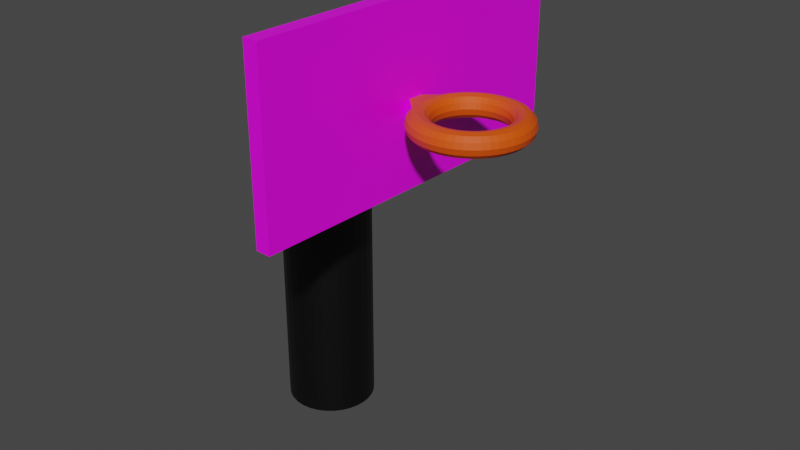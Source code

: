 # Source: baseballPole.blend  (saved by Blender 3.0.42; exported with 4.5.12 LTS)
import bpy
from mathutils import Matrix  # noqa: F401  (used for matrix-valued properties, if any)

bpy.ops.wm.read_factory_settings(use_empty=True)
scene = bpy.context.scene
scene.name = 'Scene'

# ---- collections
col_collection = bpy.data.collections.new('Collection'); scene.collection.children.link(col_collection)

# ---- images (referenced by path relative to the original .blend; pixels are not part of the script)
import os
ASSET_DIR = os.environ.get("B2B_ASSET_DIR", "")  # directory of the original .blend (textures are referenced by path, not embedded)
HERE = os.path.dirname(os.path.abspath(__file__))  # packed textures are extracted next to this script under _unpacked/

def load_image(name, relpath, width, height, colorspace="sRGB"):
    """Load a texture the original file referenced (path relative to the .blend, or extracted next to this script)."""
    p = next((c for c in (os.path.join(HERE, relpath), os.path.join(ASSET_DIR, relpath)) if relpath and os.path.exists(c)), "")
    if p:
        img = bpy.data.images.load(p, check_existing=True)
        img.name = name
    else:  # same state as the original file: an image datablock whose file is absent (Cycles renders it pink)
        img = bpy.data.images.new(name, width, height)
        img.source = "FILE"
        img.filepath = "//" + (relpath or name)
    img.colorspace_settings.name = colorspace
    return img
img_texture = load_image('Texture', 'poleTexture.png', 1024, 1024, 'sRGB')

# ---- materials (node trees are filled in below, after node groups)
mat_polematerial = bpy.data.materials.new('PoleMaterial')
mat_polematerial.use_transparent_shadow = False
mat_material = bpy.data.materials.new('Material')
mat_material.use_transparent_shadow = False
mat_board = bpy.data.materials.new('Board')
mat_board.alpha_threshold = 0.0
mat_board.use_transparent_shadow = False
mat_board.line_color = (0.0, 0.0, 0.0, 1.0)

# ---- material node trees
mat_polematerial.use_nodes = True; mat_polematerial.node_tree.nodes.clear()
_N = mat_polematerial.node_tree.nodes; _L = mat_polematerial.node_tree.links
n0 = _N.new('ShaderNodeBsdfPrincipled'); n0.name = 'Principled BSDF'; n0.location = (10, 300)
n0.distribution = 'GGX'
n0.subsurface_method = 'RANDOM_WALK_SKIN'
n0.inputs[3].default_value = 1.45
n0.inputs[27].default_value = (0.0, 0.0, 0.0, 1.0)
n0.inputs[28].default_value = 1.0
n1 = _N.new('ShaderNodeOutputMaterial'); n1.name = 'Material Output'; n1.location = (300, 300)
n2 = _N.new('ShaderNodeAttribute'); n2.name = 'Attribute'; n2.location = (-280, 275)
_L.new(n0.outputs[0], n1.inputs[0])
_L.new(n2.outputs[0], n0.inputs[0])
n1.is_active_output = True
mat_material.use_nodes = True; mat_material.node_tree.nodes.clear()
_N = mat_material.node_tree.nodes; _L = mat_material.node_tree.links
n0 = _N.new('ShaderNodeBsdfPrincipled'); n0.name = 'Principled BSDF'; n0.location = (10, 300)
n0.distribution = 'GGX'
n0.subsurface_method = 'RANDOM_WALK_SKIN'
n0.inputs[0].default_value = (0.8, 0.08314, 0.0, 1.0)
n0.inputs[3].default_value = 1.45
n0.inputs[27].default_value = (0.0, 0.0, 0.0, 1.0)
n0.inputs[28].default_value = 1.0
n1 = _N.new('ShaderNodeOutputMaterial'); n1.name = 'Material Output'; n1.location = (300, 300)
_L.new(n0.outputs[0], n1.inputs[0])
n1.is_active_output = True
mat_board.use_nodes = True; mat_board.node_tree.nodes.clear()
_N = mat_board.node_tree.nodes; _L = mat_board.node_tree.links
n0 = _N.new('ShaderNodeOutputMaterial'); n0.name = 'Material Output'; n0.location = (300, 300)
n1 = _N.new('ShaderNodeBsdfPrincipled'); n1.name = 'Principled BSDF'; n1.location = (10, 300)
n1.distribution = 'GGX'
n1.subsurface_method = 'RANDOM_WALK_SKIN'
n1.inputs[2].default_value = 0.4
n1.inputs[3].default_value = 1.45
n1.inputs[27].default_value = (0.0, 0.0, 0.0, 1.0)
n1.inputs[28].default_value = 1.0
n2 = _N.new('ShaderNodeTexImage'); n2.name = 'Image Texture'; n2.location = (-280, 275)
n2.image = img_texture
_L.new(n1.outputs[0], n0.inputs[0])
_L.new(n2.outputs[0], n1.inputs[0])
n0.is_active_output = True

# ---- world
world_world = bpy.data.worlds.new('World'); scene.world = world_world
world_world.use_nodes = True; world_world.node_tree.nodes.clear()
_N = world_world.node_tree.nodes; _L = world_world.node_tree.links
n0 = _N.new('ShaderNodeOutputWorld'); n0.name = 'World Output'; n0.location = (300, 300)
n1 = _N.new('ShaderNodeBackground'); n1.name = 'Background'; n1.location = (10, 300)
n1.inputs[0].default_value = (0.05088, 0.05088, 0.05088, 1.0)
_L.new(n1.outputs[0], n0.inputs[0])
n0.is_active_output = True
world_world.color = (0.05088, 0.05088, 0.05088)
world_world.use_sun_shadow = False
world_world.sun_shadow_jitter_overblur = 0.0

# ---- meshes
me_cylinder = bpy.data.meshes.new('Cylinder')
me_cylinder.from_pydata([(0.0, 1.0, -1.0), (0.0, 1.0, 7.021), (0.1951, 0.9808, -1.0), (0.1951, 0.9808, 7.021), (0.3827, 0.9239, -1.0), (0.3827, 0.9239, 7.021), (0.5556, 0.8315, -1.0), (0.5556, 0.8315, 7.021), (0.7071, 0.7071, -1.0), (0.7071, 0.7071, 7.021), (0.8315, 0.5556, -1.0), (0.8315, 0.5556, 7.021), (0.9239, 0.3827, -1.0), (0.9682, 0.3545, 7.021), (0.9808, 0.1951, -1.0), (1.0, -4.371e-08, -1.0), (0.9808, -0.1951, -1.0), (0.9523, -0.3783, 7.021), (0.9239, -0.3827, -1.0), (0.8315, -0.5556, -1.0), (0.8315, -0.5556, 7.021), (0.7071, -0.7071, -1.0), (0.7071, -0.7071, 7.021), (0.5556, -0.8315, -1.0), (0.5556, -0.8315, 7.021), (0.3827, -0.9239, -1.0), (0.3827, -0.9239, 7.021), (0.1951, -0.9808, -1.0), (0.1951, -0.9808, 7.021), (-8.742e-08, -1.0, -1.0), (-8.742e-08, -1.0, 7.021), (-0.1951, -0.9808, -1.0), (-0.1951, -0.9808, 7.021), (-0.3827, -0.9239, -1.0), (-0.3827, -0.9239, 7.021), (-0.5556, -0.8315, -1.0), (-0.5556, -0.8315, 7.021), (-0.7071, -0.7071, -1.0), (-0.7071, -0.7071, 7.021), (-0.8315, -0.5556, -1.0), (-0.8315, -0.5556, 7.021), (-0.9239, -0.3827, -1.0), (-0.9239, -0.3827, 7.021), (-0.9808, -0.1951, -1.0), (-0.9808, -0.1951, 7.021), (-1.0, 1.192e-08, -1.0), (-1.0, 1.192e-08, 7.021), (-0.9808, 0.1951, -1.0), (-0.9808, 0.1951, 7.021), (-0.9239, 0.3827, -1.0), (-0.9239, 0.3827, 7.021), (-0.8315, 0.5556, -1.0), (-0.8315, 0.5556, 7.021), (-0.7071, 0.7071, -1.0), (-0.7071, 0.7071, 7.021), (-0.5556, 0.8315, -1.0), (-0.5556, 0.8315, 7.021), (-0.3827, 0.9239, -1.0), (-0.3827, 0.9239, 7.021), (-0.1951, 0.9808, -1.0), (-0.1951, 0.9808, 7.021), (0.0, 1.0, 6.248), (0.1951, 0.9808, 6.248), (0.3827, 0.9239, 6.248), (0.5556, 0.8315, 6.248), (0.7071, 0.7071, 6.248), (0.8315, 0.5556, 6.248), (0.9239, 0.3827, 6.248), (0.9808, 0.1951, 6.248), (1.0, -4.371e-08, 6.248), (0.9808, -0.1951, 6.248), (0.9239, -0.3827, 6.248), (0.8315, -0.5556, 6.248), (0.7071, -0.7071, 6.248), (0.5556, -0.8315, 6.248), (0.3827, -0.9239, 6.248), (0.1951, -0.9808, 6.248), (-8.742e-08, -1.0, 6.248), (-0.1951, -0.9808, 6.248), (-0.3827, -0.9239, 6.248), (-0.5556, -0.8315, 6.248), (-0.7071, -0.7071, 6.248), (-0.8315, -0.5556, 6.248), (-0.9239, -0.3827, 6.248), (-0.9808, -0.1951, 6.248), (-1.0, 1.192e-08, 6.248), (-0.9808, 0.1951, 6.248), (-0.9239, 0.3827, 6.248), (-0.8315, 0.5556, 6.248), (-0.7071, 0.7071, 6.248), (-0.5556, 0.8315, 6.248), (-0.3827, 0.9239, 6.248), (-0.1951, 0.9808, 6.248), (2.21, 0.1926, 7.021), (2.195, -0.2889, 7.021), (2.21, 0.1926, 6.248), (2.195, -0.2889, 6.248)], [], [(61, 1, 3, 62), (62, 3, 5, 63), (63, 5, 7, 64), (64, 7, 9, 65), (65, 9, 11, 66), (66, 11, 13, 67), (17, 71, 96, 94), (71, 70, 96), (67, 13, 93, 95), (68, 67, 95), (71, 17, 20, 72), (72, 20, 22, 73), (73, 22, 24, 74), (74, 24, 26, 75), (75, 26, 28, 76), (76, 28, 30, 77), (77, 30, 32, 78), (78, 32, 34, 79), (79, 34, 36, 80), (80, 36, 38, 81), (81, 38, 40, 82), (82, 40, 42, 83), (83, 42, 44, 84), (84, 44, 46, 85), (85, 46, 48, 86), (86, 48, 50, 87), (87, 50, 52, 88), (88, 52, 54, 89), (89, 54, 56, 90), (90, 56, 58, 91), (91, 58, 60, 92), (92, 60, 1, 61), (0, 2, 4, 6, 8, 10, 12, 14, 15, 16, 18, 19, 21, 23, 25, 27, 29, 31, 33, 35, 37, 39, 41, 43, 45, 47, 49, 51, 53, 55, 57, 59), (59, 92, 61, 0), (57, 91, 92, 59), (55, 90, 91, 57), (53, 89, 90, 55), (51, 88, 89, 53), (49, 87, 88, 51), (47, 86, 87, 49), (45, 85, 86, 47), (43, 84, 85, 45), (41, 83, 84, 43), (39, 82, 83, 41), (37, 81, 82, 39), (35, 80, 81, 37), (33, 79, 80, 35), (31, 78, 79, 33), (29, 77, 78, 31), (27, 76, 77, 29), (25, 75, 76, 27), (23, 74, 75, 25), (21, 73, 74, 23), (19, 72, 73, 21), (18, 71, 72, 19), (16, 70, 71, 18), (15, 69, 70, 16), (14, 68, 69, 15), (12, 67, 68, 14), (10, 66, 67, 12), (8, 65, 66, 10), (6, 64, 65, 8), (4, 63, 64, 6), (2, 62, 63, 4), (0, 61, 62, 2), (70, 69, 95, 96), (3, 1, 60, 58, 56, 54, 52, 50, 48, 46, 44, 42, 40, 38, 36, 34, 32, 30, 28, 26, 24, 22, 20, 17, 13, 11, 9, 7, 5), (13, 17, 94, 93), (69, 68, 95)])
_uv = me_cylinder.uv_layers.new(name='UVMap')
_uv.uv.foreach_set('vector', [0.8043, 0.5081, 0.8043, 0.5623, 0.7906, 0.5623, 0.7906, 0.5081, 0.7906, 0.5081, 0.7906, 0.5623, 0.7774, 0.5623, 0.7774, 0.5081, 0.7774, 0.5081, 0.7774, 0.5623, 0.7652, 0.5623, 0.7652, 0.5081, 0.7652, 0.5081, 0.7652, 0.5623, 0.7546, 0.5623, 0.7546, 0.5081, 0.6554, 0.5082, 0.6554, 0.5624, 0.6449, 0.5624, 0.6449, 0.5082, 0.6449, 0.5082, 0.6449, 0.5624, 0.631, 0.5623, 0.6329, 0.5082, 0.2239, 0.5607, 0.2781, 0.5588, 0.2781, 0.6478, 0.2239, 0.6478, 0.2239, 0.6489, 0.2107, 0.645, 0.2173, 0.5599, 0.4653, 0.5583, 0.5195, 0.5614, 0.5195, 0.6486, 0.4653, 0.6486, 0.1834, 0.645, 0.1702, 0.6489, 0.1835, 0.5588, 0.5793, 0.5081, 0.5796, 0.5623, 0.567, 0.5624, 0.567, 0.5082, 0.567, 0.5082, 0.567, 0.5624, 0.5563, 0.5624, 0.5563, 0.5082, 0.7546, 0.5081, 0.7546, 0.5623, 0.744, 0.5623, 0.744, 0.5081, 0.744, 0.5081, 0.744, 0.5623, 0.7318, 0.5623, 0.7318, 0.5081, 0.7318, 0.5081, 0.7318, 0.5623, 0.7187, 0.5623, 0.7187, 0.5081, 0.7187, 0.5081, 0.7187, 0.5623, 0.705, 0.5623, 0.705, 0.5081, 0.705, 0.5081, 0.705, 0.5623, 0.6913, 0.5623, 0.6913, 0.5081, 0.6913, 0.5081, 0.6913, 0.5623, 0.6782, 0.5623, 0.6782, 0.5081, 0.6782, 0.5081, 0.6782, 0.5623, 0.6661, 0.5623, 0.6661, 0.5081, 0.6661, 0.5081, 0.6661, 0.5623, 0.6554, 0.5623, 0.6554, 0.5081, 0.9529, 0.5081, 0.9529, 0.5623, 0.9422, 0.5623, 0.9422, 0.5081, 0.9422, 0.5081, 0.9422, 0.5623, 0.93, 0.5623, 0.93, 0.5081, 0.93, 0.5081, 0.93, 0.5623, 0.9168, 0.5623, 0.9168, 0.5081, 0.9168, 0.5081, 0.9168, 0.5623, 0.9031, 0.5623, 0.9031, 0.5081, 0.9031, 0.5081, 0.9031, 0.5623, 0.8894, 0.5623, 0.8894, 0.5081, 0.8894, 0.5081, 0.8894, 0.5623, 0.8763, 0.5623, 0.8763, 0.5081, 0.8763, 0.5081, 0.8763, 0.5623, 0.8643, 0.5623, 0.8643, 0.5081, 0.8643, 0.5081, 0.8643, 0.5623, 0.8537, 0.5623, 0.8537, 0.5081, 0.8537, 0.5081, 0.8537, 0.5623, 0.8431, 0.5623, 0.8431, 0.5081, 0.8431, 0.5081, 0.8431, 0.5623, 0.8311, 0.5623, 0.8311, 0.5081, 0.8311, 0.5081, 0.8311, 0.5623, 0.8179, 0.5623, 0.8179, 0.5081, 0.8179, 0.5081, 0.8179, 0.5623, 0.8043, 0.5623, 0.8043, 0.5081, 0.7894, 0.5624, 0.8031, 0.5624, 0.8166, 0.5651, 0.8293, 0.5704, 0.8407, 0.578, 0.8505, 0.5877, 0.8581, 0.5991, 0.8633, 0.6118, 0.866, 0.6253, 0.866, 0.6391, 0.8633, 0.6525, 0.8581, 0.6652, 0.8505, 0.6767, 0.8407, 0.6864, 0.8293, 0.694, 0.8166, 0.6993, 0.8031, 0.702, 0.7894, 0.702, 0.7759, 0.6993, 0.7632, 0.694, 0.7518, 0.6864, 0.7421, 0.6767, 0.7344, 0.6652, 0.7292, 0.6525, 0.7265, 0.6391, 0.7265, 0.6253, 0.7292, 0.6118, 0.7344, 0.5991, 0.7421, 0.5877, 0.7518, 0.578, 0.7632, 0.5704, 0.7759, 0.5651, 0.8179, 4.768e-07, 0.8179, 0.5081, 0.8043, 0.5081, 0.8043, 0.0, 0.8311, 1.788e-06, 0.8311, 0.5081, 0.8179, 0.5081, 0.8179, 4.768e-07, 0.8431, 3.815e-06, 0.8431, 0.5081, 0.8311, 0.5081, 0.8311, 1.788e-06, 0.8537, 6.557e-06, 0.8537, 0.5081, 0.8431, 0.5081, 0.8431, 3.815e-06, 0.8643, 0.0, 0.8643, 0.5081, 0.8537, 0.5081, 0.8537, 0.0, 0.8763, 0.0, 0.8763, 0.5081, 0.8643, 0.5081, 0.8643, 0.0, 0.8894, 0.0, 0.8894, 0.5081, 0.8763, 0.5081, 0.8763, 0.0, 0.9031, 0.0, 0.9031, 0.5081, 0.8894, 0.5081, 0.8894, 0.0, 0.9168, 0.0, 0.9168, 0.5081, 0.9031, 0.5081, 0.9031, 0.0, 0.93, 0.0, 0.93, 0.5081, 0.9168, 0.5081, 0.9168, 0.0, 0.9422, 0.0, 0.9422, 0.5081, 0.93, 0.5081, 0.93, 0.0, 0.9529, 0.0, 0.9529, 0.5081, 0.9422, 0.5081, 0.9422, 0.0, 0.6661, 3.576e-07, 0.6661, 0.5081, 0.6554, 0.5081, 0.6554, 7.153e-07, 0.6782, 1.192e-07, 0.6782, 0.5081, 0.6661, 0.5081, 0.6661, 3.576e-07, 0.6913, 0.0, 0.6913, 0.5081, 0.6782, 0.5081, 0.6782, 1.192e-07, 0.705, 0.0, 0.705, 0.5081, 0.6913, 0.5081, 0.6913, 0.0, 0.7187, 0.0, 0.7187, 0.5081, 0.705, 0.5081, 0.705, 0.0, 0.7318, 1.192e-07, 0.7318, 0.5081, 0.7187, 0.5081, 0.7187, 0.0, 0.744, 3.576e-07, 0.744, 0.5081, 0.7318, 0.5081, 0.7318, 1.192e-07, 0.7546, 7.153e-07, 0.7546, 0.5081, 0.744, 0.5081, 0.744, 3.576e-07, 0.567, 5.257e-05, 0.567, 0.5082, 0.5563, 0.5082, 0.5563, 9.263e-05, 0.5793, 2.313e-05, 0.5793, 0.5081, 0.567, 0.5082, 0.567, 5.257e-05, 0.5925, 5.364e-06, 0.5925, 0.5081, 0.5793, 0.5081, 0.5793, 2.313e-05, 0.6062, 0.0, 0.6062, 0.5081, 0.5925, 0.5081, 0.5925, 5.364e-06, 0.6198, 7.272e-06, 0.6198, 0.5081, 0.6062, 0.5081, 0.6062, 0.0, 0.6329, 2.682e-05, 0.6329, 0.5082, 0.6198, 0.5081, 0.6198, 7.272e-06, 0.6449, 5.805e-05, 0.6449, 0.5082, 0.6329, 0.5082, 0.6329, 2.682e-05, 0.6554, 9.966e-05, 0.6554, 0.5082, 0.6449, 0.5082, 0.6449, 5.805e-05, 0.7652, 3.695e-06, 0.7652, 0.5081, 0.7546, 0.5081, 0.7546, 6.318e-06, 0.7774, 1.669e-06, 0.7774, 0.5081, 0.7652, 0.5081, 0.7652, 3.695e-06, 0.7906, 3.576e-07, 0.7906, 0.5081, 0.7774, 0.5081, 0.7774, 1.669e-06, 0.8043, 0.0, 0.8043, 0.5081, 0.7906, 0.5081, 0.7906, 3.576e-07, 0.2107, 0.645, 0.197, 0.6436, 0.1835, 0.5588, 0.2173, 0.5599, 0.2878, 0.664, 0.282, 0.6515, 0.2787, 0.6382, 0.2781, 0.6244, 0.2802, 0.6108, 0.285, 0.5979, 0.2921, 0.5862, 0.3014, 0.5761, 0.3125, 0.568, 0.325, 0.5622, 0.3383, 0.5589, 0.352, 0.5583, 0.3656, 0.5604, 0.3785, 0.5651, 0.3903, 0.5723, 0.4004, 0.5816, 0.4085, 0.5927, 0.4143, 0.6051, 0.4176, 0.6185, 0.4181, 0.6322, 0.416, 0.6458, 0.4113, 0.6587, 0.4042, 0.6705, 0.3953, 0.6826, 0.3471, 0.7006, 0.3307, 0.6962, 0.3178, 0.6915, 0.306, 0.6844, 0.2959, 0.6751, 0.3471, 0.7006, 0.3953, 0.6826, 0.4181, 0.7668, 0.3867, 0.779, 0.197, 0.6436, 0.1834, 0.645, 0.1835, 0.5588])
me_cylinder.materials.append(mat_polematerial)
me_cylinder.use_remesh_fix_poles = True
me_cylinder.use_remesh_preserve_attributes = False
me_cylinder.update()
me_cylinder_001 = bpy.data.meshes.new('Cylinder.001')
me_cylinder_001.from_pydata([(2.542, -0.2437, 6.964), (2.561, 0.096, 6.964), (2.512, 0.1057, 6.623), (2.492, -0.247, 6.623), (5.197, -0.1497, 6.779), (5.164, -0.1497, 6.904), (5.072, -0.1497, 6.996), (4.947, -0.1497, 7.029), (4.822, -0.1497, 6.996), (4.731, -0.1497, 6.904), (4.697, -0.1497, 6.779), (4.731, -0.1497, 6.654), (4.822, -0.1497, 6.563), (4.947, -0.1497, 6.529), (5.072, -0.1497, 6.563), (5.164, -0.1497, 6.654), (5.186, 0.01347, 6.779), (5.153, 0.009094, 6.904), (5.062, -0.00285, 6.996), (4.938, -0.01917, 7.029), (4.815, -0.03548, 6.996), (4.724, -0.04743, 6.904), (4.691, -0.0518, 6.779), (4.724, -0.04743, 6.654), (4.815, -0.03548, 6.563), (4.938, -0.01917, 6.529), (5.062, -0.00285, 6.563), (5.153, 0.009094, 6.654), (5.154, 0.1738, 6.779), (5.122, 0.1652, 6.904), (5.034, 0.1415, 6.996), (4.913, 0.1091, 7.029), (4.792, 0.07677, 6.996), (4.704, 0.05309, 6.904), (4.671, 0.04442, 6.779), (4.704, 0.05309, 6.654), (4.792, 0.07677, 6.563), (4.913, 0.1091, 6.529), (5.034, 0.1415, 6.563), (5.122, 0.1652, 6.654), (5.102, 0.3287, 6.779), (5.071, 0.3158, 6.904), (4.986, 0.2808, 6.996), (4.871, 0.233, 7.029), (4.755, 0.1852, 6.996), (4.671, 0.1501, 6.904), (4.64, 0.1373, 6.779), (4.671, 0.1501, 6.654), (4.755, 0.1852, 6.563), (4.871, 0.233, 6.529), (4.986, 0.2808, 6.563), (5.071, 0.3158, 6.654), (5.03, 0.4753, 6.779), (5.001, 0.4586, 6.904), (4.921, 0.4128, 6.996), (4.813, 0.3503, 7.029), (4.705, 0.2878, 6.996), (4.626, 0.2421, 6.904), (4.597, 0.2253, 6.779), (4.626, 0.2421, 6.654), (4.705, 0.2878, 6.563), (4.813, 0.3503, 6.529), (4.921, 0.4128, 6.563), (5.001, 0.4586, 6.654), (4.939, 0.6113, 6.779), (4.912, 0.5909, 6.904), (4.84, 0.5352, 6.996), (4.74, 0.4591, 7.029), (4.641, 0.383, 6.996), (4.569, 0.3273, 6.904), (4.542, 0.3069, 6.779), (4.569, 0.3273, 6.654), (4.641, 0.383, 6.563), (4.74, 0.4591, 6.529), (4.84, 0.5352, 6.563), (4.912, 0.5909, 6.654), (4.831, 0.7342, 6.779), (4.807, 0.7105, 6.904), (4.743, 0.6458, 6.996), (4.654, 0.5574, 7.029), (4.566, 0.469, 6.996), (4.501, 0.4043, 6.904), (4.477, 0.3806, 6.779), (4.501, 0.4043, 6.654), (4.566, 0.469, 6.563), (4.654, 0.5574, 6.529), (4.743, 0.6458, 6.563), (4.807, 0.7105, 6.654), (4.708, 0.842, 6.779), (4.688, 0.8154, 6.904), (4.632, 0.7428, 6.996), (4.556, 0.6437, 7.029), (4.48, 0.5445, 6.996), (4.424, 0.4719, 6.904), (4.404, 0.4453, 6.779), (4.424, 0.4719, 6.654), (4.48, 0.5445, 6.563), (4.556, 0.6437, 6.529), (4.632, 0.7428, 6.563), (4.688, 0.8154, 6.654), (4.572, 0.9328, 6.779), (4.555, 0.9038, 6.904), (4.51, 0.8246, 6.996), (4.447, 0.7163, 7.029), (4.385, 0.6081, 6.996), (4.339, 0.5288, 6.904), (4.322, 0.4998, 6.779), (4.339, 0.5288, 6.654), (4.385, 0.6081, 6.563), (4.447, 0.7163, 6.529), (4.51, 0.8246, 6.563), (4.555, 0.9038, 6.654), (4.425, 1.005, 6.779), (4.413, 0.9742, 6.904), (4.378, 0.8897, 6.996), (4.33, 0.7742, 7.029), (4.282, 0.6587, 6.996), (4.247, 0.5742, 6.904), (4.234, 0.5432, 6.779), (4.247, 0.5742, 6.654), (4.282, 0.6587, 6.563), (4.33, 0.7742, 6.529), (4.378, 0.8897, 6.563), (4.413, 0.9742, 6.654), (4.271, 1.058, 6.779), (4.262, 1.025, 6.904), (4.238, 0.937, 6.996), (4.206, 0.8162, 7.029), (4.174, 0.6955, 6.996), (4.15, 0.6071, 6.904), (4.141, 0.5748, 6.779), (4.15, 0.6071, 6.654), (4.174, 0.6955, 6.563), (4.206, 0.8162, 6.529), (4.238, 0.937, 6.563), (4.262, 1.025, 6.654), (4.11, 1.09, 6.779), (4.106, 1.056, 6.904), (4.094, 0.9657, 6.996), (4.078, 0.8418, 7.029), (4.061, 0.7178, 6.996), (4.049, 0.6271, 6.904), (4.045, 0.5939, 6.779), (4.049, 0.6271, 6.654), (4.061, 0.7178, 6.563), (4.078, 0.8418, 6.529), (4.094, 0.9657, 6.563), (4.106, 1.056, 6.654), (3.947, 1.1, 6.779), (3.947, 1.067, 6.904), (3.947, 0.9753, 6.996), (3.947, 0.8503, 7.029), (3.947, 0.7253, 6.996), (3.947, 0.6338, 6.904), (3.947, 0.6003, 6.779), (3.947, 0.6338, 6.654), (3.947, 0.7253, 6.563), (3.947, 0.8503, 6.529), (3.947, 0.9753, 6.563), (3.947, 1.067, 6.654), (3.784, 1.09, 6.779), (3.788, 1.056, 6.904), (3.8, 0.9657, 6.996), (3.817, 0.8418, 7.029), (3.833, 0.7178, 6.996), (3.845, 0.6271, 6.904), (3.849, 0.5939, 6.779), (3.845, 0.6271, 6.654), (3.833, 0.7178, 6.563), (3.817, 0.8418, 6.529), (3.8, 0.9657, 6.563), (3.788, 1.056, 6.654), (3.624, 1.058, 6.779), (3.632, 1.025, 6.904), (3.656, 0.937, 6.996), (3.688, 0.8162, 7.029), (3.721, 0.6955, 6.996), (3.744, 0.6071, 6.904), (3.753, 0.5748, 6.779), (3.744, 0.6071, 6.654), (3.721, 0.6955, 6.563), (3.688, 0.8162, 6.529), (3.656, 0.937, 6.563), (3.632, 1.025, 6.654), (3.469, 1.005, 6.779), (3.482, 0.9742, 6.904), (3.517, 0.8897, 6.996), (3.564, 0.7742, 7.029), (3.612, 0.6587, 6.996), (3.647, 0.5742, 6.904), (3.66, 0.5432, 6.779), (3.647, 0.5742, 6.654), (3.612, 0.6587, 6.563), (3.564, 0.7742, 6.529), (3.517, 0.8897, 6.563), (3.482, 0.9742, 6.654), (3.322, 0.9328, 6.779), (3.339, 0.9038, 6.904), (3.385, 0.8246, 6.996), (3.447, 0.7163, 7.029), (3.51, 0.6081, 6.996), (3.555, 0.5288, 6.904), (3.572, 0.4998, 6.779), (3.555, 0.5288, 6.654), (3.51, 0.6081, 6.563), (3.447, 0.7163, 6.529), (3.385, 0.8246, 6.563), (3.339, 0.9038, 6.654), (3.186, 0.842, 6.779), (3.206, 0.8154, 6.904), (3.262, 0.7428, 6.996), (3.338, 0.6437, 7.029), (3.414, 0.5445, 6.996), (3.47, 0.4719, 6.904), (3.49, 0.4453, 6.779), (3.47, 0.4719, 6.654), (3.414, 0.5445, 6.563), (3.338, 0.6437, 6.529), (3.262, 0.7428, 6.563), (3.206, 0.8154, 6.654), (3.063, 0.7342, 6.779), (3.087, 0.7105, 6.904), (3.152, 0.6458, 6.996), (3.24, 0.5574, 7.029), (3.328, 0.469, 6.996), (3.393, 0.4043, 6.904), (3.417, 0.3806, 6.779), (3.393, 0.4043, 6.654), (3.328, 0.469, 6.563), (3.24, 0.5574, 6.529), (3.152, 0.6458, 6.563), (3.087, 0.7105, 6.654), (2.955, 0.6113, 6.779), (2.982, 0.5909, 6.904), (3.055, 0.5352, 6.996), (3.154, 0.4591, 7.029), (3.253, 0.383, 6.996), (3.325, 0.3273, 6.904), (3.352, 0.3069, 6.779), (3.325, 0.3273, 6.654), (3.253, 0.383, 6.563), (3.154, 0.4591, 6.529), (3.055, 0.5352, 6.563), (2.982, 0.5909, 6.654), (2.865, 0.4753, 6.779), (2.894, 0.4586, 6.904), (2.973, 0.4128, 6.996), (3.081, 0.3503, 7.029), (3.189, 0.2878, 6.996), (3.269, 0.2421, 6.904), (3.298, 0.2253, 6.779), (3.269, 0.2421, 6.654), (3.189, 0.2878, 6.563), (3.081, 0.3503, 6.529), (2.973, 0.4128, 6.563), (2.894, 0.4586, 6.654), (2.792, 0.3287, 6.779), (2.823, 0.3158, 6.904), (2.908, 0.2808, 6.996), (3.023, 0.233, 7.029), (3.139, 0.1852, 6.996), (3.223, 0.1501, 6.904), (3.254, 0.1373, 6.779), (3.223, 0.1501, 6.654), (3.139, 0.1852, 6.563), (3.023, 0.233, 6.529), (2.908, 0.2808, 6.563), (2.823, 0.3158, 6.654), (2.981, 0.1091, 7.029), (3.102, 0.07677, 6.996), (3.19, 0.05309, 6.904), (3.223, 0.04442, 6.779), (3.19, 0.05309, 6.654), (3.102, 0.07677, 6.563), (2.981, 0.1091, 6.529), (2.86, 0.1415, 6.563), (2.956, -0.01917, 7.029), (3.08, -0.03548, 6.996), (3.17, -0.04743, 6.904), (3.203, -0.0518, 6.779), (3.17, -0.04743, 6.654), (3.08, -0.03548, 6.563), (2.956, -0.01917, 6.529), (2.832, -0.00285, 6.563), (2.947, -0.1497, 7.029), (3.072, -0.1497, 6.996), (3.164, -0.1497, 6.904), (3.197, -0.1497, 6.779), (3.164, -0.1497, 6.654), (3.072, -0.1497, 6.563), (2.947, -0.1497, 6.529), (2.822, -0.1497, 6.563), (2.956, -0.2802, 7.029), (3.08, -0.2639, 6.996), (3.17, -0.252, 6.904), (3.203, -0.2476, 6.779), (3.17, -0.252, 6.654), (3.08, -0.2639, 6.563), (2.956, -0.2802, 6.529), (2.832, -0.2965, 6.563), (2.74, -0.4732, 6.779), (2.772, -0.4645, 6.904), (2.86, -0.4409, 6.996), (2.981, -0.4085, 7.029), (3.102, -0.3762, 6.996), (3.19, -0.3525, 6.904), (3.223, -0.3438, 6.779), (3.19, -0.3525, 6.654), (3.102, -0.3762, 6.563), (2.981, -0.4085, 6.529), (2.86, -0.4409, 6.563), (2.772, -0.4645, 6.654), (2.792, -0.628, 6.779), (2.823, -0.6152, 6.904), (2.908, -0.5802, 6.996), (3.023, -0.5324, 7.029), (3.139, -0.4845, 6.996), (3.223, -0.4495, 6.904), (3.254, -0.4367, 6.779), (3.223, -0.4495, 6.654), (3.139, -0.4845, 6.563), (3.023, -0.5324, 6.529), (2.908, -0.5802, 6.563), (2.823, -0.6152, 6.654), (2.865, -0.7747, 6.779), (2.894, -0.7579, 6.904), (2.973, -0.7122, 6.996), (3.081, -0.6497, 7.029), (3.189, -0.5872, 6.996), (3.269, -0.5414, 6.904), (3.298, -0.5247, 6.779), (3.269, -0.5414, 6.654), (3.189, -0.5872, 6.563), (3.081, -0.6497, 6.529), (2.973, -0.7122, 6.563), (2.894, -0.7579, 6.654), (2.955, -0.9106, 6.779), (2.982, -0.8903, 6.904), (3.055, -0.8345, 6.996), (3.154, -0.7585, 7.029), (3.253, -0.6824, 6.996), (3.325, -0.6267, 6.904), (3.352, -0.6063, 6.779), (3.325, -0.6267, 6.654), (3.253, -0.6824, 6.563), (3.154, -0.7585, 6.529), (3.055, -0.8345, 6.563), (2.982, -0.8903, 6.654), (3.063, -1.034, 6.779), (3.087, -1.01, 6.904), (3.152, -0.9452, 6.996), (3.24, -0.8568, 7.029), (3.328, -0.7684, 6.996), (3.393, -0.7037, 6.904), (3.417, -0.68, 6.779), (3.393, -0.7037, 6.654), (3.328, -0.7684, 6.563), (3.24, -0.8568, 6.529), (3.152, -0.9452, 6.563), (3.087, -1.01, 6.654), (3.186, -1.141, 6.779), (3.206, -1.115, 6.904), (3.262, -1.042, 6.996), (3.338, -0.943, 7.029), (3.414, -0.8439, 6.996), (3.47, -0.7713, 6.904), (3.49, -0.7447, 6.779), (3.47, -0.7713, 6.654), (3.414, -0.8439, 6.563), (3.338, -0.943, 6.529), (3.262, -1.042, 6.563), (3.206, -1.115, 6.654), (3.322, -1.232, 6.779), (3.339, -1.203, 6.904), (3.385, -1.124, 6.996), (3.447, -1.016, 7.029), (3.51, -0.9075, 6.996), (3.555, -0.8282, 6.904), (3.572, -0.7992, 6.779), (3.555, -0.8282, 6.654), (3.51, -0.9075, 6.563), (3.447, -1.016, 6.529), (3.385, -1.124, 6.563), (3.339, -1.203, 6.654), (3.469, -1.305, 6.779), (3.482, -1.274, 6.904), (3.517, -1.189, 6.996), (3.564, -1.074, 7.029), (3.612, -0.9581, 6.996), (3.647, -0.8735, 6.904), (3.66, -0.8426, 6.779), (3.647, -0.8735, 6.654), (3.612, -0.9581, 6.563), (3.564, -1.074, 6.529), (3.517, -1.189, 6.563), (3.482, -1.274, 6.654), (3.624, -1.357, 6.779), (3.632, -1.325, 6.904), (3.656, -1.236, 6.996), (3.688, -1.116, 7.029), (3.721, -0.9949, 6.996), (3.744, -0.9065, 6.904), (3.753, -0.8741, 6.779), (3.744, -0.9065, 6.654), (3.721, -0.9949, 6.563), (3.688, -1.116, 6.529), (3.656, -1.236, 6.563), (3.632, -1.325, 6.654), (3.784, -1.389, 6.779), (3.788, -1.356, 6.904), (3.8, -1.265, 6.996), (3.817, -1.141, 7.029), (3.833, -1.017, 6.996), (3.845, -0.9265, 6.904), (3.849, -0.8933, 6.779), (3.845, -0.9265, 6.654), (3.833, -1.017, 6.563), (3.817, -1.141, 6.529), (3.8, -1.265, 6.563), (3.788, -1.356, 6.654), (3.947, -1.4, 6.779), (3.947, -1.366, 6.904), (3.947, -1.275, 6.996), (3.947, -1.15, 7.029), (3.947, -1.025, 6.996), (3.947, -0.9332, 6.904), (3.947, -0.8997, 6.779), (3.947, -0.9332, 6.654), (3.947, -1.025, 6.563), (3.947, -1.15, 6.529), (3.947, -1.275, 6.563), (3.947, -1.366, 6.654), (4.11, -1.389, 6.779), (4.106, -1.356, 6.904), (4.094, -1.265, 6.996), (4.078, -1.141, 7.029), (4.061, -1.017, 6.996), (4.049, -0.9265, 6.904), (4.045, -0.8933, 6.779), (4.049, -0.9265, 6.654), (4.061, -1.017, 6.563), (4.078, -1.141, 6.529), (4.094, -1.265, 6.563), (4.106, -1.356, 6.654), (4.271, -1.357, 6.779), (4.262, -1.325, 6.904), (4.238, -1.236, 6.996), (4.206, -1.116, 7.029), (4.174, -0.9949, 6.996), (4.15, -0.9065, 6.904), (4.141, -0.8741, 6.779), (4.15, -0.9065, 6.654), (4.174, -0.9949, 6.563), (4.206, -1.116, 6.529), (4.238, -1.236, 6.563), (4.262, -1.325, 6.654), (4.425, -1.305, 6.779), (4.413, -1.274, 6.904), (4.378, -1.189, 6.996), (4.33, -1.074, 7.029), (4.282, -0.9581, 6.996), (4.247, -0.8735, 6.904), (4.234, -0.8426, 6.779), (4.247, -0.8735, 6.654), (4.282, -0.9581, 6.563), (4.33, -1.074, 6.529), (4.378, -1.189, 6.563), (4.413, -1.274, 6.654), (4.572, -1.232, 6.779), (4.555, -1.203, 6.904), (4.51, -1.124, 6.996), (4.447, -1.016, 7.029), (4.385, -0.9075, 6.996), (4.339, -0.8282, 6.904), (4.322, -0.7992, 6.779), (4.339, -0.8282, 6.654), (4.385, -0.9075, 6.563), (4.447, -1.016, 6.529), (4.51, -1.124, 6.563), (4.555, -1.203, 6.654), (4.708, -1.141, 6.779), (4.688, -1.115, 6.904), (4.632, -1.042, 6.996), (4.556, -0.943, 7.029), (4.48, -0.8439, 6.996), (4.424, -0.7713, 6.904), (4.404, -0.7447, 6.779), (4.424, -0.7713, 6.654), (4.48, -0.8439, 6.563), (4.556, -0.943, 6.529), (4.632, -1.042, 6.563), (4.688, -1.115, 6.654), (4.831, -1.034, 6.779), (4.807, -1.01, 6.904), (4.743, -0.9452, 6.996), (4.654, -0.8568, 7.029), (4.566, -0.7684, 6.996), (4.501, -0.7037, 6.904), (4.477, -0.68, 6.779), (4.501, -0.7037, 6.654), (4.566, -0.7684, 6.563), (4.654, -0.8568, 6.529), (4.743, -0.9452, 6.563), (4.807, -1.01, 6.654), (4.939, -0.9106, 6.779), (4.912, -0.8903, 6.904), (4.84, -0.8345, 6.996), (4.74, -0.7585, 7.029), (4.641, -0.6824, 6.996), (4.569, -0.6267, 6.904), (4.542, -0.6063, 6.779), (4.569, -0.6267, 6.654), (4.641, -0.6824, 6.563), (4.74, -0.7585, 6.529), (4.84, -0.8345, 6.563), (4.912, -0.8903, 6.654), (5.03, -0.7747, 6.779), (5.001, -0.7579, 6.904), (4.921, -0.7122, 6.996), (4.813, -0.6497, 7.029), (4.705, -0.5872, 6.996), (4.626, -0.5414, 6.904), (4.597, -0.5247, 6.779), (4.626, -0.5414, 6.654), (4.705, -0.5872, 6.563), (4.813, -0.6497, 6.529), (4.921, -0.7122, 6.563), (5.001, -0.7579, 6.654), (5.102, -0.628, 6.779), (5.071, -0.6152, 6.904), (4.986, -0.5802, 6.996), (4.871, -0.5324, 7.029), (4.755, -0.4845, 6.996), (4.671, -0.4495, 6.904), (4.64, -0.4367, 6.779), (4.671, -0.4495, 6.654), (4.755, -0.4845, 6.563), (4.871, -0.5324, 6.529), (4.986, -0.5802, 6.563), (5.071, -0.6152, 6.654), (5.154, -0.4732, 6.779), (5.122, -0.4645, 6.904), (5.034, -0.4409, 6.996), (4.913, -0.4085, 7.029), (4.792, -0.3762, 6.996), (4.704, -0.3525, 6.904), (4.671, -0.3438, 6.779), (4.704, -0.3525, 6.654), (4.792, -0.3762, 6.563), (4.913, -0.4085, 6.529), (5.034, -0.4409, 6.563), (5.122, -0.4645, 6.654), (5.186, -0.3128, 6.779), (5.153, -0.3085, 6.904), (5.062, -0.2965, 6.996), (4.938, -0.2802, 7.029), (4.815, -0.2639, 6.996), (4.724, -0.252, 6.904), (4.691, -0.2476, 6.779), (4.724, -0.252, 6.654), (4.815, -0.2639, 6.563), (4.938, -0.2802, 6.529), (5.062, -0.2965, 6.563), (5.153, -0.3085, 6.654)], [], [(4, 16, 17, 5), (5, 17, 18, 6), (6, 18, 19, 7), (7, 19, 20, 8), (8, 20, 21, 9), (9, 21, 22, 10), (10, 22, 23, 11), (11, 23, 24, 12), (12, 24, 25, 13), (13, 25, 26, 14), (14, 26, 27, 15), (15, 27, 16, 4), (16, 28, 29, 17), (17, 29, 30, 18), (18, 30, 31, 19), (19, 31, 32, 20), (20, 32, 33, 21), (21, 33, 34, 22), (22, 34, 35, 23), (23, 35, 36, 24), (24, 36, 37, 25), (25, 37, 38, 26), (26, 38, 39, 27), (27, 39, 28, 16), (28, 40, 41, 29), (29, 41, 42, 30), (30, 42, 43, 31), (31, 43, 44, 32), (32, 44, 45, 33), (33, 45, 46, 34), (34, 46, 47, 35), (35, 47, 48, 36), (36, 48, 49, 37), (37, 49, 50, 38), (38, 50, 51, 39), (39, 51, 40, 28), (40, 52, 53, 41), (41, 53, 54, 42), (42, 54, 55, 43), (43, 55, 56, 44), (44, 56, 57, 45), (45, 57, 58, 46), (46, 58, 59, 47), (47, 59, 60, 48), (48, 60, 61, 49), (49, 61, 62, 50), (50, 62, 63, 51), (51, 63, 52, 40), (52, 64, 65, 53), (53, 65, 66, 54), (54, 66, 67, 55), (55, 67, 68, 56), (56, 68, 69, 57), (57, 69, 70, 58), (58, 70, 71, 59), (59, 71, 72, 60), (60, 72, 73, 61), (61, 73, 74, 62), (62, 74, 75, 63), (63, 75, 64, 52), (64, 76, 77, 65), (65, 77, 78, 66), (66, 78, 79, 67), (67, 79, 80, 68), (68, 80, 81, 69), (69, 81, 82, 70), (70, 82, 83, 71), (71, 83, 84, 72), (72, 84, 85, 73), (73, 85, 86, 74), (74, 86, 87, 75), (75, 87, 76, 64), (76, 88, 89, 77), (77, 89, 90, 78), (78, 90, 91, 79), (79, 91, 92, 80), (80, 92, 93, 81), (81, 93, 94, 82), (82, 94, 95, 83), (83, 95, 96, 84), (84, 96, 97, 85), (85, 97, 98, 86), (86, 98, 99, 87), (87, 99, 88, 76), (88, 100, 101, 89), (89, 101, 102, 90), (90, 102, 103, 91), (91, 103, 104, 92), (92, 104, 105, 93), (93, 105, 106, 94), (94, 106, 107, 95), (95, 107, 108, 96), (96, 108, 109, 97), (97, 109, 110, 98), (98, 110, 111, 99), (99, 111, 100, 88), (100, 112, 113, 101), (101, 113, 114, 102), (102, 114, 115, 103), (103, 115, 116, 104), (104, 116, 117, 105), (105, 117, 118, 106), (106, 118, 119, 107), (107, 119, 120, 108), (108, 120, 121, 109), (109, 121, 122, 110), (110, 122, 123, 111), (111, 123, 112, 100), (112, 124, 125, 113), (113, 125, 126, 114), (114, 126, 127, 115), (115, 127, 128, 116), (116, 128, 129, 117), (117, 129, 130, 118), (118, 130, 131, 119), (119, 131, 132, 120), (120, 132, 133, 121), (121, 133, 134, 122), (122, 134, 135, 123), (123, 135, 124, 112), (124, 136, 137, 125), (125, 137, 138, 126), (126, 138, 139, 127), (127, 139, 140, 128), (128, 140, 141, 129), (129, 141, 142, 130), (130, 142, 143, 131), (131, 143, 144, 132), (132, 144, 145, 133), (133, 145, 146, 134), (134, 146, 147, 135), (135, 147, 136, 124), (136, 148, 149, 137), (137, 149, 150, 138), (138, 150, 151, 139), (139, 151, 152, 140), (140, 152, 153, 141), (141, 153, 154, 142), (142, 154, 155, 143), (143, 155, 156, 144), (144, 156, 157, 145), (145, 157, 158, 146), (146, 158, 159, 147), (147, 159, 148, 136), (148, 160, 161, 149), (149, 161, 162, 150), (150, 162, 163, 151), (151, 163, 164, 152), (152, 164, 165, 153), (153, 165, 166, 154), (154, 166, 167, 155), (155, 167, 168, 156), (156, 168, 169, 157), (157, 169, 170, 158), (158, 170, 171, 159), (159, 171, 160, 148), (160, 172, 173, 161), (161, 173, 174, 162), (162, 174, 175, 163), (163, 175, 176, 164), (164, 176, 177, 165), (165, 177, 178, 166), (166, 178, 179, 167), (167, 179, 180, 168), (168, 180, 181, 169), (169, 181, 182, 170), (170, 182, 183, 171), (171, 183, 172, 160), (172, 184, 185, 173), (173, 185, 186, 174), (174, 186, 187, 175), (175, 187, 188, 176), (176, 188, 189, 177), (177, 189, 190, 178), (178, 190, 191, 179), (179, 191, 192, 180), (180, 192, 193, 181), (181, 193, 194, 182), (182, 194, 195, 183), (183, 195, 184, 172), (184, 196, 197, 185), (185, 197, 198, 186), (186, 198, 199, 187), (187, 199, 200, 188), (188, 200, 201, 189), (189, 201, 202, 190), (190, 202, 203, 191), (191, 203, 204, 192), (192, 204, 205, 193), (193, 205, 206, 194), (194, 206, 207, 195), (195, 207, 196, 184), (196, 208, 209, 197), (197, 209, 210, 198), (198, 210, 211, 199), (199, 211, 212, 200), (200, 212, 213, 201), (201, 213, 214, 202), (202, 214, 215, 203), (203, 215, 216, 204), (204, 216, 217, 205), (205, 217, 218, 206), (206, 218, 219, 207), (207, 219, 208, 196), (208, 220, 221, 209), (209, 221, 222, 210), (210, 222, 223, 211), (211, 223, 224, 212), (212, 224, 225, 213), (213, 225, 226, 214), (214, 226, 227, 215), (215, 227, 228, 216), (216, 228, 229, 217), (217, 229, 230, 218), (218, 230, 231, 219), (219, 231, 220, 208), (220, 232, 233, 221), (221, 233, 234, 222), (222, 234, 235, 223), (223, 235, 236, 224), (224, 236, 237, 225), (225, 237, 238, 226), (226, 238, 239, 227), (227, 239, 240, 228), (228, 240, 241, 229), (229, 241, 242, 230), (230, 242, 243, 231), (231, 243, 232, 220), (232, 244, 245, 233), (233, 245, 246, 234), (234, 246, 247, 235), (235, 247, 248, 236), (236, 248, 249, 237), (237, 249, 250, 238), (238, 250, 251, 239), (239, 251, 252, 240), (240, 252, 253, 241), (241, 253, 254, 242), (242, 254, 255, 243), (243, 255, 244, 232), (244, 256, 257, 245), (245, 257, 258, 246), (246, 258, 259, 247), (247, 259, 260, 248), (248, 260, 261, 249), (249, 261, 262, 250), (250, 262, 263, 251), (251, 263, 264, 252), (252, 264, 265, 253), (253, 265, 266, 254), (254, 266, 267, 255), (255, 267, 256, 244), (257, 1, 258), (258, 1, 268, 259), (259, 268, 269, 260), (260, 269, 270, 261), (261, 270, 271, 262), (262, 271, 272, 263), (263, 272, 273, 264), (264, 273, 274, 265), (265, 274, 275, 266), (266, 275, 2, 267), (267, 2, 256), (1, 276, 268), (268, 276, 277, 269), (269, 277, 278, 270), (270, 278, 279, 271), (271, 279, 280, 272), (272, 280, 281, 273), (273, 281, 282, 274), (274, 282, 283, 275), (275, 283, 2), (1, 0, 284, 276), (276, 284, 285, 277), (277, 285, 286, 278), (278, 286, 287, 279), (279, 287, 288, 280), (280, 288, 289, 281), (281, 289, 290, 282), (282, 290, 291, 283), (0, 292, 284), (284, 292, 293, 285), (285, 293, 294, 286), (286, 294, 295, 287), (287, 295, 296, 288), (288, 296, 297, 289), (289, 297, 298, 290), (290, 298, 299, 291), (291, 299, 3), (0, 301, 302), (0, 302, 303, 292), (292, 303, 304, 293), (293, 304, 305, 294), (294, 305, 306, 295), (295, 306, 307, 296), (296, 307, 308, 297), (297, 308, 309, 298), (298, 309, 310, 299), (299, 310, 311, 3), (300, 312, 313, 301), (301, 313, 314, 302), (302, 314, 315, 303), (303, 315, 316, 304), (304, 316, 317, 305), (305, 317, 318, 306), (306, 318, 319, 307), (307, 319, 320, 308), (308, 320, 321, 309), (309, 321, 322, 310), (310, 322, 323, 311), (311, 323, 312, 300), (312, 324, 325, 313), (313, 325, 326, 314), (314, 326, 327, 315), (315, 327, 328, 316), (316, 328, 329, 317), (317, 329, 330, 318), (318, 330, 331, 319), (319, 331, 332, 320), (320, 332, 333, 321), (321, 333, 334, 322), (322, 334, 335, 323), (323, 335, 324, 312), (324, 336, 337, 325), (325, 337, 338, 326), (326, 338, 339, 327), (327, 339, 340, 328), (328, 340, 341, 329), (329, 341, 342, 330), (330, 342, 343, 331), (331, 343, 344, 332), (332, 344, 345, 333), (333, 345, 346, 334), (334, 346, 347, 335), (335, 347, 336, 324), (336, 348, 349, 337), (337, 349, 350, 338), (338, 350, 351, 339), (339, 351, 352, 340), (340, 352, 353, 341), (341, 353, 354, 342), (342, 354, 355, 343), (343, 355, 356, 344), (344, 356, 357, 345), (345, 357, 358, 346), (346, 358, 359, 347), (347, 359, 348, 336), (348, 360, 361, 349), (349, 361, 362, 350), (350, 362, 363, 351), (351, 363, 364, 352), (352, 364, 365, 353), (353, 365, 366, 354), (354, 366, 367, 355), (355, 367, 368, 356), (356, 368, 369, 357), (357, 369, 370, 358), (358, 370, 371, 359), (359, 371, 360, 348), (360, 372, 373, 361), (361, 373, 374, 362), (362, 374, 375, 363), (363, 375, 376, 364), (364, 376, 377, 365), (365, 377, 378, 366), (366, 378, 379, 367), (367, 379, 380, 368), (368, 380, 381, 369), (369, 381, 382, 370), (370, 382, 383, 371), (371, 383, 372, 360), (372, 384, 385, 373), (373, 385, 386, 374), (374, 386, 387, 375), (375, 387, 388, 376), (376, 388, 389, 377), (377, 389, 390, 378), (378, 390, 391, 379), (379, 391, 392, 380), (380, 392, 393, 381), (381, 393, 394, 382), (382, 394, 395, 383), (383, 395, 384, 372), (384, 396, 397, 385), (385, 397, 398, 386), (386, 398, 399, 387), (387, 399, 400, 388), (388, 400, 401, 389), (389, 401, 402, 390), (390, 402, 403, 391), (391, 403, 404, 392), (392, 404, 405, 393), (393, 405, 406, 394), (394, 406, 407, 395), (395, 407, 396, 384), (396, 408, 409, 397), (397, 409, 410, 398), (398, 410, 411, 399), (399, 411, 412, 400), (400, 412, 413, 401), (401, 413, 414, 402), (402, 414, 415, 403), (403, 415, 416, 404), (404, 416, 417, 405), (405, 417, 418, 406), (406, 418, 419, 407), (407, 419, 408, 396), (408, 420, 421, 409), (409, 421, 422, 410), (410, 422, 423, 411), (411, 423, 424, 412), (412, 424, 425, 413), (413, 425, 426, 414), (414, 426, 427, 415), (415, 427, 428, 416), (416, 428, 429, 417), (417, 429, 430, 418), (418, 430, 431, 419), (419, 431, 420, 408), (420, 432, 433, 421), (421, 433, 434, 422), (422, 434, 435, 423), (423, 435, 436, 424), (424, 436, 437, 425), (425, 437, 438, 426), (426, 438, 439, 427), (427, 439, 440, 428), (428, 440, 441, 429), (429, 441, 442, 430), (430, 442, 443, 431), (431, 443, 432, 420), (432, 444, 445, 433), (433, 445, 446, 434), (434, 446, 447, 435), (435, 447, 448, 436), (436, 448, 449, 437), (437, 449, 450, 438), (438, 450, 451, 439), (439, 451, 452, 440), (440, 452, 453, 441), (441, 453, 454, 442), (442, 454, 455, 443), (443, 455, 444, 432), (444, 456, 457, 445), (445, 457, 458, 446), (446, 458, 459, 447), (447, 459, 460, 448), (448, 460, 461, 449), (449, 461, 462, 450), (450, 462, 463, 451), (451, 463, 464, 452), (452, 464, 465, 453), (453, 465, 466, 454), (454, 466, 467, 455), (455, 467, 456, 444), (456, 468, 469, 457), (457, 469, 470, 458), (458, 470, 471, 459), (459, 471, 472, 460), (460, 472, 473, 461), (461, 473, 474, 462), (462, 474, 475, 463), (463, 475, 476, 464), (464, 476, 477, 465), (465, 477, 478, 466), (466, 478, 479, 467), (467, 479, 468, 456), (468, 480, 481, 469), (469, 481, 482, 470), (470, 482, 483, 471), (471, 483, 484, 472), (472, 484, 485, 473), (473, 485, 486, 474), (474, 486, 487, 475), (475, 487, 488, 476), (476, 488, 489, 477), (477, 489, 490, 478), (478, 490, 491, 479), (479, 491, 480, 468), (480, 492, 493, 481), (481, 493, 494, 482), (482, 494, 495, 483), (483, 495, 496, 484), (484, 496, 497, 485), (485, 497, 498, 486), (486, 498, 499, 487), (487, 499, 500, 488), (488, 500, 501, 489), (489, 501, 502, 490), (490, 502, 503, 491), (491, 503, 492, 480), (492, 504, 505, 493), (493, 505, 506, 494), (494, 506, 507, 495), (495, 507, 508, 496), (496, 508, 509, 497), (497, 509, 510, 498), (498, 510, 511, 499), (499, 511, 512, 500), (500, 512, 513, 501), (501, 513, 514, 502), (502, 514, 515, 503), (503, 515, 504, 492), (504, 516, 517, 505), (505, 517, 518, 506), (506, 518, 519, 507), (507, 519, 520, 508), (508, 520, 521, 509), (509, 521, 522, 510), (510, 522, 523, 511), (511, 523, 524, 512), (512, 524, 525, 513), (513, 525, 526, 514), (514, 526, 527, 515), (515, 527, 516, 504), (516, 528, 529, 517), (517, 529, 530, 518), (518, 530, 531, 519), (519, 531, 532, 520), (520, 532, 533, 521), (521, 533, 534, 522), (522, 534, 535, 523), (523, 535, 536, 524), (524, 536, 537, 525), (525, 537, 538, 526), (526, 538, 539, 527), (527, 539, 528, 516), (528, 540, 541, 529), (529, 541, 542, 530), (530, 542, 543, 531), (531, 543, 544, 532), (532, 544, 545, 533), (533, 545, 546, 534), (534, 546, 547, 535), (535, 547, 548, 536), (536, 548, 549, 537), (537, 549, 550, 538), (538, 550, 551, 539), (539, 551, 540, 528), (540, 552, 553, 541), (541, 553, 554, 542), (542, 554, 555, 543), (543, 555, 556, 544), (544, 556, 557, 545), (545, 557, 558, 546), (546, 558, 559, 547), (547, 559, 560, 548), (548, 560, 561, 549), (549, 561, 562, 550), (550, 562, 563, 551), (551, 563, 552, 540), (552, 4, 5, 553), (553, 5, 6, 554), (554, 6, 7, 555), (555, 7, 8, 556), (556, 8, 9, 557), (557, 9, 10, 558), (558, 10, 11, 559), (559, 11, 12, 560), (560, 12, 13, 561), (561, 13, 14, 562), (562, 14, 15, 563), (563, 15, 4, 552)])
_uv = me_cylinder_001.uv_layers.new(name='UVMap')
_uv.uv.foreach_set('vector', [0.239, 0.7094, 0.239, 0.698, 0.2478, 0.6983, 0.2478, 0.7094, 0.02098, 0.7001, 0.01419, 0.6912, 0.01955, 0.6877, 0.02583, 0.6958, 0.02583, 0.6958, 0.01955, 0.6877, 0.02684, 0.6828, 0.03242, 0.6901, 0.03242, 0.6901, 0.02684, 0.6828, 0.03412, 0.6779, 0.039, 0.6843, 0.5194, 0.6872, 0.5194, 0.6952, 0.513, 0.6945, 0.513, 0.6873, 0.513, 0.6873, 0.513, 0.6945, 0.5042, 0.6942, 0.5042, 0.6873, 0.5042, 0.6873, 0.5042, 0.6942, 0.4954, 0.6945, 0.4954, 0.6873, 0.6001, 0.6113, 0.5957, 0.617, 0.5903, 0.6134, 0.5952, 0.607, 0.5952, 0.607, 0.5903, 0.6134, 0.583, 0.6085, 0.5886, 0.6012, 0.5886, 0.6012, 0.583, 0.6085, 0.5758, 0.6037, 0.582, 0.5955, 0.2239, 0.7095, 0.2239, 0.6993, 0.2303, 0.6983, 0.2303, 0.7094, 0.2303, 0.7094, 0.2303, 0.6983, 0.239, 0.698, 0.239, 0.7094, 0.239, 0.698, 0.239, 0.6868, 0.2478, 0.6874, 0.2478, 0.6983, 0.01419, 0.6912, 0.008613, 0.6816, 0.01439, 0.6787, 0.01955, 0.6877, 0.01955, 0.6877, 0.01439, 0.6787, 0.02225, 0.6748, 0.02684, 0.6828, 0.02684, 0.6828, 0.02225, 0.6748, 0.03011, 0.671, 0.03412, 0.6779, 0.03412, 0.6779, 0.03011, 0.671, 0.03584, 0.6681, 0.03943, 0.6744, 0.513, 0.6945, 0.513, 0.7015, 0.5042, 0.7009, 0.5042, 0.6942, 0.5042, 0.6942, 0.5042, 0.7009, 0.4954, 0.7015, 0.4954, 0.6945, 0.5957, 0.617, 0.5921, 0.6232, 0.5863, 0.6203, 0.5903, 0.6134, 0.5903, 0.6134, 0.5863, 0.6203, 0.5784, 0.6165, 0.583, 0.6085, 0.583, 0.6085, 0.5784, 0.6165, 0.5706, 0.6126, 0.5758, 0.6037, 0.5758, 0.6037, 0.5706, 0.6126, 0.5649, 0.6098, 0.5705, 0.6001, 0.2303, 0.6983, 0.2303, 0.6874, 0.239, 0.6868, 0.239, 0.698, 0.239, 0.6868, 0.239, 0.676, 0.2478, 0.6769, 0.2478, 0.6874, 0.008613, 0.6816, 0.004344, 0.6713, 0.01044, 0.6692, 0.01439, 0.6787, 0.01439, 0.6787, 0.01044, 0.6692, 0.01874, 0.6664, 0.02225, 0.6748, 0.02225, 0.6748, 0.01874, 0.6664, 0.02704, 0.6636, 0.03011, 0.671, 0.03011, 0.671, 0.02704, 0.6636, 0.03309, 0.6615, 0.03584, 0.6681, 0.513, 0.7015, 0.513, 0.7083, 0.5042, 0.7075, 0.5042, 0.7009, 0.5042, 0.7009, 0.5042, 0.7075, 0.4954, 0.7083, 0.4954, 0.7015, 0.5921, 0.6232, 0.5894, 0.6299, 0.5833, 0.6278, 0.5863, 0.6203, 0.5863, 0.6203, 0.5833, 0.6278, 0.5749, 0.6249, 0.5784, 0.6165, 0.5784, 0.6165, 0.5749, 0.6249, 0.5667, 0.6221, 0.5706, 0.6126, 0.5706, 0.6126, 0.5667, 0.6221, 0.5606, 0.6201, 0.5649, 0.6098, 0.2303, 0.6874, 0.2303, 0.6769, 0.239, 0.676, 0.239, 0.6868, 0.239, 0.676, 0.2391, 0.6658, 0.2478, 0.667, 0.2478, 0.6769, 0.004344, 0.6713, 0.001456, 0.6605, 0.007769, 0.6592, 0.01044, 0.6692, 0.01044, 0.6692, 0.007769, 0.6592, 0.01637, 0.6575, 0.01874, 0.6664, 0.01874, 0.6664, 0.01637, 0.6575, 0.02496, 0.6558, 0.02704, 0.6636, 0.02704, 0.6636, 0.02496, 0.6558, 0.03123, 0.6546, 0.03309, 0.6615, 0.513, 0.7083, 0.513, 0.7148, 0.5042, 0.7137, 0.5042, 0.7075, 0.5042, 0.7075, 0.5042, 0.7137, 0.4954, 0.7148, 0.4954, 0.7083, 0.5894, 0.6299, 0.5875, 0.6368, 0.5812, 0.6355, 0.5833, 0.6278, 0.5833, 0.6278, 0.5812, 0.6355, 0.5726, 0.6338, 0.5749, 0.6249, 0.5749, 0.6249, 0.5726, 0.6338, 0.564, 0.6321, 0.5667, 0.6221, 0.5667, 0.6221, 0.564, 0.6321, 0.5577, 0.6309, 0.5606, 0.6201, 0.2303, 0.6769, 0.2303, 0.667, 0.2391, 0.6658, 0.239, 0.676, 0.2391, 0.6658, 0.2391, 0.6563, 0.2479, 0.6578, 0.2478, 0.667, 0.001456, 0.6605, 0.0, 0.6494, 0.006422, 0.649, 0.007769, 0.6592, 0.007769, 0.6592, 0.006422, 0.649, 0.01517, 0.6484, 0.01637, 0.6575, 0.01637, 0.6575, 0.01517, 0.6484, 0.02391, 0.6478, 0.02496, 0.6558, 0.02496, 0.6558, 0.02391, 0.6478, 0.03029, 0.6474, 0.03123, 0.6546, 0.513, 0.7148, 0.513, 0.7208, 0.5042, 0.7194, 0.5042, 0.7137, 0.5042, 0.7137, 0.5042, 0.7194, 0.4954, 0.7208, 0.4954, 0.7148, 0.5875, 0.6368, 0.5866, 0.6439, 0.5801, 0.6435, 0.5812, 0.6355, 0.5812, 0.6355, 0.5801, 0.6435, 0.5714, 0.6429, 0.5726, 0.6338, 0.5726, 0.6338, 0.5714, 0.6429, 0.5626, 0.6423, 0.564, 0.6321, 0.564, 0.6321, 0.5626, 0.6423, 0.5563, 0.642, 0.5577, 0.6309, 0.2303, 0.667, 0.2304, 0.6578, 0.2391, 0.6563, 0.2391, 0.6658, 0.2391, 0.6563, 0.2391, 0.6478, 0.2479, 0.6495, 0.2479, 0.6578, 0.0, 0.6494, 0.0, 0.6383, 0.006422, 0.6387, 0.006422, 0.649, 0.006422, 0.649, 0.006422, 0.6387, 0.01517, 0.6392, 0.01517, 0.6484, 0.01517, 0.6484, 0.01517, 0.6392, 0.02391, 0.6398, 0.02391, 0.6478, 0.02391, 0.6478, 0.02391, 0.6398, 0.03029, 0.6403, 0.03029, 0.6474, 0.513, 0.7208, 0.513, 0.7263, 0.5042, 0.7246, 0.5042, 0.7194, 0.5042, 0.7194, 0.5042, 0.7246, 0.4954, 0.7263, 0.4954, 0.7208, 0.5866, 0.6439, 0.5866, 0.6511, 0.5801, 0.6515, 0.5801, 0.6435, 0.5801, 0.6435, 0.5801, 0.6515, 0.5714, 0.652, 0.5714, 0.6429, 0.5714, 0.6429, 0.5714, 0.652, 0.5626, 0.6526, 0.5626, 0.6423, 0.5626, 0.6423, 0.5626, 0.6526, 0.5563, 0.6531, 0.5563, 0.642, 0.2304, 0.6578, 0.2304, 0.6495, 0.2391, 0.6478, 0.2391, 0.6563, 0.5346, 0.6823, 0.5346, 0.6736, 0.5434, 0.6722, 0.5434, 0.6806, 0.0, 0.6383, 0.001456, 0.6272, 0.007769, 0.6284, 0.006422, 0.6387, 0.006422, 0.6387, 0.007769, 0.6284, 0.01637, 0.6301, 0.01517, 0.6392, 0.01517, 0.6392, 0.01637, 0.6301, 0.02496, 0.6319, 0.02391, 0.6398, 0.02391, 0.6398, 0.02496, 0.6319, 0.03123, 0.6331, 0.03029, 0.6403, 0.1941, 0.6489, 0.1942, 0.6544, 0.1854, 0.6558, 0.1854, 0.6506, 0.1854, 0.6506, 0.1854, 0.6558, 0.1766, 0.6544, 0.1766, 0.6489, 0.5866, 0.6511, 0.5875, 0.6582, 0.5812, 0.6594, 0.5801, 0.6515, 0.5801, 0.6515, 0.5812, 0.6594, 0.5726, 0.6611, 0.5714, 0.652, 0.5714, 0.652, 0.5726, 0.6611, 0.564, 0.6629, 0.5626, 0.6526, 0.5626, 0.6526, 0.564, 0.6629, 0.5577, 0.6642, 0.5563, 0.6531, 0.5259, 0.6806, 0.5259, 0.6722, 0.5346, 0.6736, 0.5346, 0.6823, 0.5346, 0.6736, 0.5346, 0.664, 0.5434, 0.6629, 0.5434, 0.6722, 0.001456, 0.6272, 0.004344, 0.6164, 0.01044, 0.6185, 0.007769, 0.6284, 0.007769, 0.6284, 0.01044, 0.6185, 0.01874, 0.6213, 0.01637, 0.6301, 0.01637, 0.6301, 0.01874, 0.6213, 0.02704, 0.6241, 0.02496, 0.6319, 0.02496, 0.6319, 0.02704, 0.6241, 0.03309, 0.6262, 0.03123, 0.6331, 0.1942, 0.6544, 0.1942, 0.6603, 0.1854, 0.6615, 0.1854, 0.6558, 0.1854, 0.6558, 0.1854, 0.6615, 0.1766, 0.6603, 0.1766, 0.6544, 0.5875, 0.6582, 0.5894, 0.6652, 0.5833, 0.6672, 0.5812, 0.6594, 0.5812, 0.6594, 0.5833, 0.6672, 0.5749, 0.67, 0.5726, 0.6611, 0.5726, 0.6611, 0.5749, 0.67, 0.5667, 0.6728, 0.564, 0.6629, 0.564, 0.6629, 0.5667, 0.6728, 0.5606, 0.6749, 0.5577, 0.6642, 0.5259, 0.6722, 0.5259, 0.6629, 0.5346, 0.664, 0.5346, 0.6736, 0.5346, 0.664, 0.5346, 0.6537, 0.5434, 0.6528, 0.5434, 0.6629, 0.004344, 0.6164, 0.008613, 0.6061, 0.01439, 0.6089, 0.01044, 0.6185, 0.01044, 0.6185, 0.01439, 0.6089, 0.02225, 0.6128, 0.01874, 0.6213, 0.01874, 0.6213, 0.02225, 0.6128, 0.03011, 0.6167, 0.02704, 0.6241, 0.02704, 0.6241, 0.03011, 0.6167, 0.03584, 0.6196, 0.03309, 0.6262, 0.1942, 0.6603, 0.1942, 0.6668, 0.1854, 0.6677, 0.1854, 0.6615, 0.1854, 0.6615, 0.1854, 0.6677, 0.1766, 0.6668, 0.1766, 0.6603, 0.5894, 0.6652, 0.5921, 0.6718, 0.5863, 0.6746, 0.5833, 0.6672, 0.5833, 0.6672, 0.5863, 0.6746, 0.5784, 0.6785, 0.5749, 0.67, 0.5749, 0.67, 0.5784, 0.6785, 0.5706, 0.6824, 0.5667, 0.6728, 0.5667, 0.6728, 0.5706, 0.6824, 0.5649, 0.6852, 0.5606, 0.6749, 0.5259, 0.6629, 0.5259, 0.6528, 0.5346, 0.6537, 0.5346, 0.664, 0.5346, 0.6537, 0.5346, 0.6429, 0.5434, 0.6423, 0.5434, 0.6528, 0.008613, 0.6061, 0.01419, 0.5965, 0.01955, 0.6, 0.01439, 0.6089, 0.01439, 0.6089, 0.01955, 0.6, 0.02684, 0.6049, 0.02225, 0.6128, 0.02225, 0.6128, 0.02684, 0.6049, 0.03412, 0.6098, 0.03011, 0.6167, 0.03011, 0.6167, 0.03412, 0.6098, 0.03943, 0.6133, 0.03584, 0.6196, 0.1942, 0.6668, 0.1942, 0.6736, 0.1854, 0.6742, 0.1854, 0.6677, 0.1854, 0.6677, 0.1854, 0.6742, 0.1766, 0.6736, 0.1766, 0.6668, 0.5921, 0.6718, 0.5957, 0.678, 0.5903, 0.6816, 0.5863, 0.6746, 0.5863, 0.6746, 0.5903, 0.6816, 0.583, 0.6864, 0.5784, 0.6785, 0.5784, 0.6785, 0.583, 0.6864, 0.5758, 0.6913, 0.5706, 0.6824, 0.5706, 0.6824, 0.5758, 0.6913, 0.5705, 0.6949, 0.5649, 0.6852, 0.5259, 0.6528, 0.5259, 0.6423, 0.5346, 0.6429, 0.5346, 0.6537, 0.5346, 0.6429, 0.5346, 0.6316, 0.5434, 0.6313, 0.5434, 0.6423, 0.01419, 0.5965, 0.02098, 0.5876, 0.02583, 0.5918, 0.01955, 0.6, 0.01955, 0.6, 0.02583, 0.5918, 0.03242, 0.5976, 0.02684, 0.6049, 0.02684, 0.6049, 0.03242, 0.5976, 0.039, 0.6034, 0.03412, 0.6098, 0.03412, 0.6098, 0.039, 0.6034, 0.04381, 0.6076, 0.03943, 0.6133, 0.1942, 0.6736, 0.1942, 0.6806, 0.1854, 0.6809, 0.1854, 0.6742, 0.1854, 0.6742, 0.1854, 0.6809, 0.1766, 0.6806, 0.1766, 0.6736, 0.5957, 0.678, 0.6001, 0.6837, 0.5952, 0.6879, 0.5903, 0.6816, 0.5903, 0.6816, 0.5952, 0.6879, 0.5886, 0.6937, 0.583, 0.6864, 0.583, 0.6864, 0.5886, 0.6937, 0.582, 0.6995, 0.5758, 0.6913, 0.5758, 0.6913, 0.582, 0.6995, 0.5773, 0.7038, 0.5705, 0.6949, 0.5259, 0.6423, 0.5259, 0.6313, 0.5346, 0.6316, 0.5346, 0.6429, 0.5346, 0.6316, 0.5346, 0.6202, 0.5434, 0.6202, 0.5434, 0.6313, 0.5434, 0.6313, 0.5434, 0.6202, 0.5498, 0.6202, 0.5498, 0.6305, 0.02583, 0.5918, 0.03312, 0.5845, 0.03891, 0.5911, 0.03242, 0.5976, 0.03242, 0.5976, 0.03891, 0.5911, 0.04468, 0.5977, 0.039, 0.6034, 0.2006, 0.6798, 0.2006, 0.6878, 0.1942, 0.6878, 0.1942, 0.6806, 0.1942, 0.6806, 0.1942, 0.6878, 0.1854, 0.6878, 0.1854, 0.6809, 0.1854, 0.6809, 0.1854, 0.6878, 0.1766, 0.6878, 0.1766, 0.6806, 0.6001, 0.6837, 0.6052, 0.6888, 0.6009, 0.6936, 0.5952, 0.6879, 0.5952, 0.6879, 0.6009, 0.6936, 0.5951, 0.7002, 0.5886, 0.6937, 0.5886, 0.6937, 0.5951, 0.7002, 0.5893, 0.7068, 0.582, 0.6995, 0.5195, 0.6305, 0.5195, 0.6202, 0.5259, 0.6202, 0.5259, 0.6313, 0.5259, 0.6313, 0.5259, 0.6202, 0.5346, 0.6202, 0.5346, 0.6316, 0.5346, 0.6202, 0.5346, 0.6087, 0.5434, 0.609, 0.5434, 0.6202, 0.5434, 0.6202, 0.5434, 0.609, 0.5498, 0.6099, 0.5498, 0.6202, 0.03312, 0.5845, 0.04131, 0.5783, 0.04618, 0.5855, 0.03891, 0.5911, 0.03891, 0.5911, 0.04618, 0.5855, 0.05104, 0.5928, 0.04468, 0.5977, 0.04468, 0.5977, 0.05104, 0.5928, 0.05459, 0.5982, 0.04889, 0.6026, 0.1942, 0.6878, 0.1942, 0.695, 0.1854, 0.6947, 0.1854, 0.6878, 0.1854, 0.6878, 0.1854, 0.6947, 0.1766, 0.695, 0.1766, 0.6878, 0.1766, 0.6878, 0.1766, 0.695, 0.1702, 0.6958, 0.1702, 0.6878, 0.6009, 0.6936, 0.6073, 0.6985, 0.6024, 0.7057, 0.5951, 0.7002, 0.5951, 0.7002, 0.6024, 0.7057, 0.5975, 0.7131, 0.5893, 0.7068, 0.5893, 0.7068, 0.5975, 0.7131, 0.594, 0.7184, 0.5852, 0.7116, 0.5259, 0.6202, 0.5259, 0.609, 0.5346, 0.6087, 0.5346, 0.6202, 0.5346, 0.6087, 0.5346, 0.5975, 0.5434, 0.5981, 0.5434, 0.609, 0.03772, 0.5729, 0.04738, 0.5674, 0.05024, 0.5731, 0.04131, 0.5783, 0.04131, 0.5783, 0.05024, 0.5731, 0.05412, 0.5809, 0.04618, 0.5855, 0.04618, 0.5855, 0.05412, 0.5809, 0.05799, 0.5888, 0.05104, 0.5928, 0.05104, 0.5928, 0.05799, 0.5888, 0.06081, 0.5946, 0.05459, 0.5982, 0.1942, 0.695, 0.1942, 0.702, 0.1854, 0.7014, 0.1854, 0.6947, 0.1854, 0.6947, 0.1854, 0.7014, 0.1766, 0.702, 0.1766, 0.695, 0.6109, 0.6932, 0.6171, 0.6968, 0.6142, 0.7025, 0.6073, 0.6985, 0.6073, 0.6985, 0.6142, 0.7025, 0.6103, 0.7103, 0.6024, 0.7057, 0.6024, 0.7057, 0.6103, 0.7103, 0.6065, 0.7182, 0.5975, 0.7131, 0.5975, 0.7131, 0.6065, 0.7182, 0.6037, 0.724, 0.594, 0.7184, 0.5259, 0.609, 0.5259, 0.5981, 0.5346, 0.5975, 0.5346, 0.6087, 0.5346, 0.5975, 0.5346, 0.5867, 0.5434, 0.5876, 0.5434, 0.5981, 0.04738, 0.5674, 0.05769, 0.5631, 0.05977, 0.5691, 0.05024, 0.5731, 0.05024, 0.5731, 0.05977, 0.5691, 0.0626, 0.5774, 0.05412, 0.5809, 0.05412, 0.5809, 0.0626, 0.5774, 0.06541, 0.5857, 0.05799, 0.5888, 0.05799, 0.5888, 0.06541, 0.5857, 0.06745, 0.5918, 0.06081, 0.5946, 0.1942, 0.702, 0.1942, 0.7088, 0.1854, 0.7079, 0.1854, 0.7014, 0.1854, 0.7014, 0.1854, 0.7079, 0.1766, 0.7088, 0.1766, 0.702, 0.6171, 0.6968, 0.6237, 0.6995, 0.6216, 0.7056, 0.6142, 0.7025, 0.6142, 0.7025, 0.6216, 0.7056, 0.6188, 0.7138, 0.6103, 0.7103, 0.6103, 0.7103, 0.6188, 0.7138, 0.616, 0.7222, 0.6065, 0.7182, 0.6065, 0.7182, 0.616, 0.7222, 0.614, 0.7283, 0.6037, 0.724, 0.5259, 0.5981, 0.5259, 0.5876, 0.5346, 0.5867, 0.5346, 0.5975, 0.5346, 0.5867, 0.5346, 0.5764, 0.5434, 0.5776, 0.5434, 0.5876, 0.05769, 0.5631, 0.06847, 0.5602, 0.06974, 0.5665, 0.05977, 0.5691, 0.05977, 0.5691, 0.06974, 0.5665, 0.07146, 0.5751, 0.0626, 0.5774, 0.0626, 0.5774, 0.07146, 0.5751, 0.07316, 0.5837, 0.06541, 0.5857, 0.06541, 0.5857, 0.07316, 0.5837, 0.07439, 0.59, 0.06745, 0.5918, 0.1942, 0.7088, 0.1942, 0.7153, 0.1854, 0.7141, 0.1854, 0.7079, 0.1854, 0.7079, 0.1854, 0.7141, 0.1766, 0.7153, 0.1766, 0.7088, 0.6237, 0.6995, 0.6307, 0.7014, 0.6294, 0.7076, 0.6216, 0.7056, 0.6216, 0.7056, 0.6294, 0.7076, 0.6276, 0.7162, 0.6188, 0.7138, 0.6188, 0.7138, 0.6276, 0.7162, 0.626, 0.7248, 0.616, 0.7222, 0.616, 0.7222, 0.626, 0.7248, 0.6248, 0.7312, 0.614, 0.7283, 0.5259, 0.5876, 0.5259, 0.5776, 0.5346, 0.5764, 0.5346, 0.5867, 0.5346, 0.5764, 0.5346, 0.5669, 0.5434, 0.5683, 0.5434, 0.5776, 0.06847, 0.5602, 0.07953, 0.5588, 0.07997, 0.5651, 0.06974, 0.5665, 0.06974, 0.5665, 0.07997, 0.5651, 0.08055, 0.5739, 0.07146, 0.5751, 0.07146, 0.5751, 0.08055, 0.5739, 0.08111, 0.5826, 0.07316, 0.5837, 0.07316, 0.5837, 0.08111, 0.5826, 0.08151, 0.589, 0.07439, 0.59, 0.1942, 0.7153, 0.1942, 0.7212, 0.1854, 0.7198, 0.1854, 0.7141, 0.1854, 0.7141, 0.1854, 0.7198, 0.1766, 0.7212, 0.1766, 0.7153, 0.6307, 0.7014, 0.6378, 0.7023, 0.6373, 0.7087, 0.6294, 0.7076, 0.6294, 0.7076, 0.6373, 0.7087, 0.6367, 0.7174, 0.6276, 0.7162, 0.6276, 0.7162, 0.6367, 0.7174, 0.6362, 0.7262, 0.626, 0.7248, 0.626, 0.7248, 0.6362, 0.7262, 0.6358, 0.7326, 0.6248, 0.7312, 0.5259, 0.5776, 0.5259, 0.5683, 0.5346, 0.5669, 0.5346, 0.5764, 0.5346, 0.5669, 0.5346, 0.5583, 0.5434, 0.56, 0.5434, 0.5683, 0.07953, 0.5588, 0.09068, 0.5588, 0.09028, 0.5651, 0.07997, 0.5651, 0.07997, 0.5651, 0.09028, 0.5651, 0.08972, 0.5739, 0.08055, 0.5739, 0.08055, 0.5739, 0.08972, 0.5739, 0.08914, 0.5826, 0.08111, 0.5826, 0.08111, 0.5826, 0.08914, 0.5826, 0.0887, 0.589, 0.08151, 0.589, 0.1942, 0.7212, 0.1941, 0.7266, 0.1854, 0.725, 0.1854, 0.7198, 0.1854, 0.7198, 0.1854, 0.725, 0.1766, 0.7266, 0.1766, 0.7212, 0.6378, 0.7023, 0.645, 0.7023, 0.6454, 0.7087, 0.6373, 0.7087, 0.6373, 0.7087, 0.6454, 0.7087, 0.6459, 0.7174, 0.6367, 0.7174, 0.6367, 0.7174, 0.6459, 0.7174, 0.6465, 0.7262, 0.6362, 0.7262, 0.6362, 0.7262, 0.6465, 0.7262, 0.647, 0.7326, 0.6358, 0.7326, 0.5259, 0.5683, 0.5259, 0.56, 0.5346, 0.5583, 0.5346, 0.5669, 0.2093, 0.689, 0.2093, 0.6976, 0.2006, 0.699, 0.2006, 0.6907, 0.09068, 0.5588, 0.1017, 0.5602, 0.1005, 0.5665, 0.09028, 0.5651, 0.09028, 0.5651, 0.1005, 0.5665, 0.09881, 0.5751, 0.08972, 0.5739, 0.08972, 0.5739, 0.09881, 0.5751, 0.09709, 0.5837, 0.08914, 0.5826, 0.08914, 0.5826, 0.09709, 0.5837, 0.09582, 0.59, 0.0887, 0.589, 0.733, 0.7796, 0.733, 0.7742, 0.7418, 0.7728, 0.7418, 0.778, 0.7418, 0.778, 0.7418, 0.7728, 0.7505, 0.7742, 0.7505, 0.7796, 0.645, 0.7023, 0.6521, 0.7014, 0.6533, 0.7076, 0.6454, 0.7087, 0.6454, 0.7087, 0.6533, 0.7076, 0.655, 0.7162, 0.6459, 0.7174, 0.6459, 0.7174, 0.655, 0.7162, 0.6567, 0.7248, 0.6465, 0.7262, 0.6465, 0.7262, 0.6567, 0.7248, 0.658, 0.7312, 0.647, 0.7326, 0.2181, 0.6907, 0.2181, 0.699, 0.2093, 0.6976, 0.2093, 0.689, 0.2093, 0.6976, 0.2093, 0.707, 0.2006, 0.7082, 0.2006, 0.699, 0.1017, 0.5602, 0.1125, 0.5631, 0.1105, 0.5691, 0.1005, 0.5665, 0.1005, 0.5665, 0.1105, 0.5691, 0.1077, 0.5774, 0.09881, 0.5751, 0.09881, 0.5751, 0.1077, 0.5774, 0.1048, 0.5857, 0.09709, 0.5837, 0.09709, 0.5837, 0.1048, 0.5857, 0.1028, 0.5918, 0.09582, 0.59, 0.733, 0.7742, 0.733, 0.7681, 0.7417, 0.767, 0.7418, 0.7728, 0.7418, 0.7728, 0.7417, 0.767, 0.7505, 0.7681, 0.7505, 0.7742, 0.6521, 0.7014, 0.659, 0.6995, 0.6611, 0.7056, 0.6533, 0.7076, 0.6533, 0.7076, 0.6611, 0.7056, 0.6639, 0.7138, 0.655, 0.7162, 0.655, 0.7162, 0.6639, 0.7138, 0.6667, 0.7222, 0.6567, 0.7248, 0.6567, 0.7248, 0.6667, 0.7222, 0.6688, 0.7283, 0.658, 0.7312, 0.2181, 0.699, 0.2181, 0.7082, 0.2093, 0.707, 0.2093, 0.6976, 0.2093, 0.707, 0.2093, 0.7173, 0.2006, 0.7182, 0.2006, 0.7082, 0.1125, 0.5631, 0.1228, 0.5674, 0.12, 0.5731, 0.1105, 0.5691, 0.1105, 0.5691, 0.12, 0.5731, 0.1161, 0.5809, 0.1077, 0.5774, 0.1077, 0.5774, 0.1161, 0.5809, 0.1123, 0.5888, 0.1048, 0.5857, 0.1048, 0.5857, 0.1123, 0.5888, 0.1094, 0.5946, 0.1028, 0.5918, 0.733, 0.7681, 0.733, 0.7616, 0.7417, 0.7608, 0.7417, 0.767, 0.7417, 0.767, 0.7417, 0.7608, 0.7505, 0.7616, 0.7505, 0.7681, 0.659, 0.6995, 0.6657, 0.6968, 0.6685, 0.7025, 0.6611, 0.7056, 0.6611, 0.7056, 0.6685, 0.7025, 0.6723, 0.7103, 0.6639, 0.7138, 0.6639, 0.7138, 0.6723, 0.7103, 0.6762, 0.7182, 0.6667, 0.7222, 0.6667, 0.7222, 0.6762, 0.7182, 0.6791, 0.724, 0.6688, 0.7283, 0.2181, 0.7082, 0.2181, 0.7182, 0.2093, 0.7173, 0.2093, 0.707, 0.2719, 0.6713, 0.2777, 0.6534, 0.2777, 0.6778, 0.12, 0.5731, 0.1468, 0.5668, 0.1241, 0.5855, 0.1161, 0.5809, 0.1161, 0.5809, 0.1241, 0.5855, 0.1192, 0.5928, 0.1123, 0.5888, 0.1123, 0.5888, 0.1192, 0.5928, 0.1156, 0.5982, 0.1094, 0.5946, 0.733, 0.7616, 0.7329, 0.7548, 0.7417, 0.7542, 0.7417, 0.7608, 0.7417, 0.7608, 0.7417, 0.7542, 0.7505, 0.7548, 0.7505, 0.7616, 0.6657, 0.6968, 0.6719, 0.6932, 0.6754, 0.6985, 0.6685, 0.7025, 0.6685, 0.7025, 0.6754, 0.6985, 0.6803, 0.7057, 0.6723, 0.7103, 0.6723, 0.7103, 0.6803, 0.7057, 0.6852, 0.713, 0.6762, 0.7182, 0.6762, 0.7182, 0.6852, 0.713, 0.7052, 0.7273, 0.6791, 0.724, 0.2544, 0.6697, 0.2542, 0.6478, 0.2634, 0.6683, 0.1468, 0.5668, 0.1314, 0.5911, 0.1241, 0.5855, 0.1241, 0.5855, 0.1314, 0.5911, 0.1256, 0.5977, 0.1192, 0.5928, 0.1192, 0.5928, 0.1256, 0.5977, 0.1213, 0.6026, 0.1156, 0.5982, 0.7329, 0.7548, 0.7329, 0.7477, 0.7417, 0.7475, 0.7417, 0.7542, 0.7417, 0.7542, 0.7417, 0.7475, 0.7505, 0.7477, 0.7505, 0.7548, 0.6719, 0.6932, 0.6776, 0.6888, 0.6818, 0.6936, 0.6754, 0.6985, 0.6754, 0.6985, 0.6818, 0.6936, 0.6875, 0.7002, 0.6803, 0.7057, 0.6803, 0.7057, 0.6875, 0.7002, 0.6933, 0.7068, 0.6852, 0.713, 0.6852, 0.713, 0.6933, 0.7068, 0.7052, 0.7273, 0.1468, 0.5668, 0.1635, 0.5838, 0.1378, 0.5976, 0.1314, 0.5911, 0.1314, 0.5911, 0.1378, 0.5976, 0.1312, 0.6034, 0.1256, 0.5977, 0.7265, 0.7485, 0.7265, 0.7405, 0.7329, 0.7406, 0.7329, 0.7477, 0.7329, 0.7477, 0.7329, 0.7406, 0.7417, 0.7406, 0.7417, 0.7475, 0.7417, 0.7475, 0.7417, 0.7406, 0.7505, 0.7406, 0.7505, 0.7477, 0.7505, 0.7477, 0.7505, 0.7406, 0.7569, 0.7405, 0.7569, 0.7485, 0.6818, 0.6936, 0.6875, 0.6879, 0.694, 0.6937, 0.6875, 0.7002, 0.6875, 0.7002, 0.694, 0.6937, 0.7006, 0.6995, 0.6933, 0.7068, 0.1635, 0.5838, 0.1434, 0.6049, 0.1378, 0.5976, 0.1378, 0.5976, 0.1434, 0.6049, 0.1361, 0.6098, 0.1312, 0.6034, 0.1312, 0.6034, 0.1361, 0.6098, 0.1308, 0.6133, 0.1264, 0.6076, 0.7329, 0.7406, 0.7329, 0.7334, 0.7417, 0.7337, 0.7417, 0.7406, 0.7417, 0.7406, 0.7417, 0.7337, 0.7505, 0.7334, 0.7505, 0.7406, 0.7505, 0.7406, 0.7505, 0.7334, 0.7569, 0.7325, 0.7569, 0.7405, 0.6875, 0.6879, 0.6923, 0.6816, 0.6996, 0.6864, 0.694, 0.6937, 0.694, 0.6937, 0.6996, 0.6864, 0.7069, 0.6913, 0.7006, 0.6995, 0.7006, 0.6995, 0.7069, 0.6913, 0.7226, 0.7096, 0.276, 0.6832, 0.2594, 0.685, 0.2542, 0.6778, 0.1635, 0.5838, 0.1559, 0.609, 0.148, 0.6128, 0.1434, 0.6049, 0.1434, 0.6049, 0.148, 0.6128, 0.1401, 0.6167, 0.1361, 0.6098, 0.1361, 0.6098, 0.1401, 0.6167, 0.1344, 0.6196, 0.1308, 0.6133, 0.7329, 0.7334, 0.7329, 0.7264, 0.7417, 0.727, 0.7417, 0.7337, 0.7417, 0.7337, 0.7417, 0.727, 0.7505, 0.7264, 0.7505, 0.7334, 0.6871, 0.678, 0.6907, 0.6718, 0.6964, 0.6746, 0.6923, 0.6816, 0.6923, 0.6816, 0.6964, 0.6746, 0.7042, 0.6785, 0.6996, 0.6864, 0.6996, 0.6864, 0.7042, 0.6785, 0.7121, 0.6824, 0.7069, 0.6913, 0.7069, 0.6913, 0.7121, 0.6824, 0.7179, 0.6852, 0.7226, 0.7096, 0.2093, 0.6884, 0.2093, 0.6775, 0.2181, 0.6784, 0.2181, 0.689, 0.1616, 0.6061, 0.1659, 0.6164, 0.1598, 0.6185, 0.1559, 0.609, 0.1559, 0.609, 0.1598, 0.6185, 0.1515, 0.6213, 0.148, 0.6128, 0.148, 0.6128, 0.1515, 0.6213, 0.1432, 0.6241, 0.1401, 0.6167, 0.1401, 0.6167, 0.1432, 0.6241, 0.1371, 0.6262, 0.1344, 0.6196, 0.7329, 0.7264, 0.733, 0.7196, 0.7417, 0.7205, 0.7417, 0.727, 0.7417, 0.727, 0.7417, 0.7205, 0.7505, 0.7196, 0.7505, 0.7264, 0.6907, 0.6718, 0.6934, 0.6652, 0.6994, 0.6672, 0.6964, 0.6746, 0.6964, 0.6746, 0.6994, 0.6672, 0.7077, 0.67, 0.7042, 0.6785, 0.7042, 0.6785, 0.7077, 0.67, 0.716, 0.6728, 0.7121, 0.6824, 0.7121, 0.6824, 0.716, 0.6728, 0.7222, 0.6749, 0.7179, 0.6852, 0.2006, 0.689, 0.2006, 0.6784, 0.2093, 0.6775, 0.2093, 0.6884, 0.2093, 0.6775, 0.2093, 0.6672, 0.2181, 0.6684, 0.2181, 0.6784, 0.1659, 0.6164, 0.1688, 0.6272, 0.1625, 0.6284, 0.1598, 0.6185, 0.1598, 0.6185, 0.1625, 0.6284, 0.1539, 0.6301, 0.1515, 0.6213, 0.1515, 0.6213, 0.1539, 0.6301, 0.1453, 0.6319, 0.1432, 0.6241, 0.1432, 0.6241, 0.1453, 0.6319, 0.139, 0.6331, 0.1371, 0.6262, 0.733, 0.7196, 0.733, 0.7132, 0.7417, 0.7144, 0.7417, 0.7205, 0.7417, 0.7205, 0.7417, 0.7144, 0.7505, 0.7132, 0.7505, 0.7196, 0.6934, 0.6652, 0.6953, 0.6582, 0.7015, 0.6594, 0.6994, 0.6672, 0.6994, 0.6672, 0.7015, 0.6594, 0.7101, 0.6611, 0.7077, 0.67, 0.7077, 0.67, 0.7101, 0.6611, 0.7187, 0.6629, 0.716, 0.6728, 0.716, 0.6728, 0.7187, 0.6629, 0.725, 0.6642, 0.7222, 0.6749, 0.2006, 0.6784, 0.2006, 0.6684, 0.2093, 0.6672, 0.2093, 0.6775, 0.2093, 0.6672, 0.2093, 0.6576, 0.2181, 0.659, 0.2181, 0.6684, 0.1688, 0.6272, 0.1702, 0.6383, 0.1638, 0.6387, 0.1625, 0.6284, 0.1625, 0.6284, 0.1638, 0.6387, 0.1551, 0.6392, 0.1539, 0.6301, 0.1539, 0.6301, 0.1551, 0.6392, 0.1463, 0.6398, 0.1453, 0.6319, 0.1453, 0.6319, 0.1463, 0.6398, 0.1399, 0.6403, 0.139, 0.6331, 0.733, 0.7132, 0.733, 0.7073, 0.7418, 0.7088, 0.7417, 0.7144, 0.7417, 0.7144, 0.7418, 0.7088, 0.7505, 0.7073, 0.7505, 0.7132, 0.6953, 0.6582, 0.6962, 0.6511, 0.7026, 0.6515, 0.7015, 0.6594, 0.7015, 0.6594, 0.7026, 0.6515, 0.7113, 0.652, 0.7101, 0.6611, 0.7101, 0.6611, 0.7113, 0.652, 0.72, 0.6526, 0.7187, 0.6629, 0.7187, 0.6629, 0.72, 0.6526, 0.7265, 0.6531, 0.725, 0.6642, 0.2006, 0.6684, 0.2006, 0.659, 0.2093, 0.6576, 0.2093, 0.6672, 0.2093, 0.6576, 0.2093, 0.6489, 0.2181, 0.6506, 0.2181, 0.659, 0.1702, 0.6383, 0.1702, 0.6494, 0.1638, 0.649, 0.1638, 0.6387, 0.1638, 0.6387, 0.1638, 0.649, 0.1551, 0.6484, 0.1551, 0.6392, 0.1551, 0.6392, 0.1551, 0.6484, 0.1463, 0.6478, 0.1463, 0.6398, 0.1463, 0.6398, 0.1463, 0.6478, 0.1399, 0.6474, 0.1399, 0.6403, 0.733, 0.7073, 0.733, 0.702, 0.7418, 0.7036, 0.7418, 0.7088, 0.7418, 0.7088, 0.7418, 0.7036, 0.7505, 0.702, 0.7505, 0.7073, 0.6962, 0.6511, 0.6962, 0.6439, 0.7026, 0.6435, 0.7026, 0.6515, 0.7026, 0.6515, 0.7026, 0.6435, 0.7113, 0.6429, 0.7113, 0.652, 0.7113, 0.652, 0.7113, 0.6429, 0.72, 0.6423, 0.72, 0.6526, 0.72, 0.6526, 0.72, 0.6423, 0.7265, 0.6419, 0.7265, 0.6531, 0.2006, 0.659, 0.2006, 0.6506, 0.2093, 0.6489, 0.2093, 0.6576, 0.4869, 0.6486, 0.486, 0.6572, 0.4771, 0.6577, 0.478, 0.6493, 0.1702, 0.6494, 0.1688, 0.6605, 0.1625, 0.6592, 0.1638, 0.649, 0.1638, 0.649, 0.1625, 0.6592, 0.1539, 0.6575, 0.1551, 0.6484, 0.1551, 0.6484, 0.1539, 0.6575, 0.1453, 0.6558, 0.1463, 0.6478, 0.1463, 0.6478, 0.1453, 0.6558, 0.139, 0.6546, 0.1399, 0.6474, 0.5434, 0.6823, 0.5434, 0.6877, 0.5346, 0.6891, 0.5346, 0.6839, 0.5346, 0.6839, 0.5346, 0.6891, 0.5259, 0.6877, 0.5259, 0.6823, 0.6962, 0.6439, 0.6953, 0.6368, 0.7015, 0.6355, 0.7026, 0.6435, 0.7026, 0.6435, 0.7015, 0.6355, 0.7101, 0.6338, 0.7113, 0.6429, 0.7113, 0.6429, 0.7101, 0.6338, 0.7187, 0.6321, 0.72, 0.6423, 0.72, 0.6423, 0.7187, 0.6321, 0.725, 0.6309, 0.7265, 0.6419, 0.4954, 0.6512, 0.4946, 0.6595, 0.486, 0.6572, 0.4869, 0.6486, 0.486, 0.6572, 0.485, 0.6667, 0.4761, 0.6669, 0.4771, 0.6577, 0.1688, 0.6605, 0.1659, 0.6713, 0.1598, 0.6692, 0.1625, 0.6592, 0.1625, 0.6592, 0.1598, 0.6692, 0.1515, 0.6664, 0.1539, 0.6575, 0.1539, 0.6575, 0.1515, 0.6664, 0.1432, 0.6636, 0.1453, 0.6558, 0.1453, 0.6558, 0.1432, 0.6636, 0.1371, 0.6615, 0.139, 0.6546, 0.5434, 0.6877, 0.5434, 0.6937, 0.5346, 0.6948, 0.5346, 0.6891, 0.5346, 0.6891, 0.5346, 0.6948, 0.5259, 0.6937, 0.5259, 0.6877, 0.6953, 0.6368, 0.6934, 0.6299, 0.6994, 0.6278, 0.7015, 0.6355, 0.7015, 0.6355, 0.6994, 0.6278, 0.7077, 0.6249, 0.7101, 0.6338, 0.7101, 0.6338, 0.7077, 0.6249, 0.716, 0.6221, 0.7187, 0.6321, 0.7187, 0.6321, 0.716, 0.6221, 0.7222, 0.6201, 0.725, 0.6309, 0.4946, 0.6595, 0.4936, 0.6687, 0.485, 0.6667, 0.486, 0.6572, 0.485, 0.6667, 0.4839, 0.6769, 0.4751, 0.6768, 0.4761, 0.6669, 0.1659, 0.6713, 0.1616, 0.6816, 0.1559, 0.6787, 0.1598, 0.6692, 0.1598, 0.6692, 0.1559, 0.6787, 0.148, 0.6748, 0.1515, 0.6664, 0.1515, 0.6664, 0.148, 0.6748, 0.1401, 0.671, 0.1432, 0.6636, 0.1432, 0.6636, 0.1401, 0.671, 0.1344, 0.6682, 0.1371, 0.6615, 0.5434, 0.6937, 0.5434, 0.7001, 0.5346, 0.701, 0.5346, 0.6948, 0.5346, 0.6948, 0.5346, 0.701, 0.5259, 0.7001, 0.5259, 0.6937, 0.6934, 0.6299, 0.6907, 0.6232, 0.6964, 0.6203, 0.6994, 0.6278, 0.6994, 0.6278, 0.6964, 0.6203, 0.7042, 0.6164, 0.7077, 0.6249, 0.7077, 0.6249, 0.7042, 0.6164, 0.7121, 0.6126, 0.716, 0.6221, 0.716, 0.6221, 0.7121, 0.6126, 0.7179, 0.6098, 0.7222, 0.6201, 0.4936, 0.6687, 0.4925, 0.6787, 0.4839, 0.6769, 0.485, 0.6667, 0.4839, 0.6769, 0.4827, 0.6877, 0.474, 0.6874, 0.4751, 0.6768, 0.1616, 0.6816, 0.156, 0.6912, 0.1507, 0.6877, 0.1559, 0.6787, 0.1559, 0.6787, 0.1507, 0.6877, 0.1434, 0.6828, 0.148, 0.6748, 0.148, 0.6748, 0.1434, 0.6828, 0.1361, 0.6779, 0.1401, 0.671, 0.1401, 0.671, 0.1361, 0.6779, 0.1308, 0.6744, 0.1344, 0.6682, 0.5434, 0.7001, 0.5434, 0.707, 0.5346, 0.7076, 0.5346, 0.701, 0.5346, 0.701, 0.5346, 0.7076, 0.5259, 0.707, 0.5259, 0.7001, 0.6907, 0.6232, 0.6871, 0.617, 0.6923, 0.6134, 0.6964, 0.6203, 0.6964, 0.6203, 0.6923, 0.6134, 0.6996, 0.6085, 0.7042, 0.6164, 0.7042, 0.6164, 0.6996, 0.6085, 0.7069, 0.6037, 0.7121, 0.6126, 0.7121, 0.6126, 0.7069, 0.6037, 0.7123, 0.6001, 0.7179, 0.6098, 0.4925, 0.6787, 0.4914, 0.6892, 0.4827, 0.6877, 0.4839, 0.6769, 0.4827, 0.6877, 0.4816, 0.6989, 0.4728, 0.6982, 0.474, 0.6874, 0.156, 0.6912, 0.1492, 0.7001, 0.1444, 0.6958, 0.1507, 0.6877, 0.1507, 0.6877, 0.1444, 0.6958, 0.1378, 0.6901, 0.1434, 0.6828, 0.1434, 0.6828, 0.1378, 0.6901, 0.1312, 0.6843, 0.1361, 0.6779, 0.1361, 0.6779, 0.1312, 0.6843, 0.1264, 0.6801, 0.1308, 0.6744, 0.5434, 0.707, 0.5434, 0.714, 0.5346, 0.7143, 0.5346, 0.7076, 0.5346, 0.7076, 0.5346, 0.7143, 0.5259, 0.714, 0.5259, 0.707, 0.6871, 0.617, 0.6827, 0.6113, 0.6875, 0.607, 0.6923, 0.6134, 0.6923, 0.6134, 0.6875, 0.607, 0.694, 0.6012, 0.6996, 0.6085, 0.6996, 0.6085, 0.694, 0.6012, 0.7006, 0.5955, 0.7069, 0.6037, 0.7069, 0.6037, 0.7006, 0.5955, 0.7055, 0.5913, 0.7123, 0.6001, 0.4914, 0.6892, 0.4902, 0.7001, 0.4816, 0.6989, 0.4827, 0.6877, 0.4816, 0.6989, 0.4803, 0.7102, 0.4716, 0.7093, 0.4728, 0.6982, 0.4728, 0.6982, 0.4716, 0.7093, 0.4653, 0.7086, 0.4663, 0.6984, 0.1444, 0.6958, 0.1371, 0.7031, 0.1314, 0.6965, 0.1378, 0.6901, 0.1378, 0.6901, 0.1314, 0.6965, 0.1256, 0.69, 0.1312, 0.6843, 0.5498, 0.7132, 0.5498, 0.7212, 0.5434, 0.7212, 0.5434, 0.714, 0.5434, 0.714, 0.5434, 0.7212, 0.5346, 0.7212, 0.5346, 0.7143, 0.5346, 0.7143, 0.5346, 0.7212, 0.5259, 0.7212, 0.5259, 0.714, 0.5259, 0.714, 0.5259, 0.7212, 0.5195, 0.7212, 0.5195, 0.7132, 0.6875, 0.607, 0.6818, 0.6014, 0.6875, 0.5947, 0.694, 0.6012, 0.694, 0.6012, 0.6875, 0.5947, 0.6933, 0.5882, 0.7006, 0.5955, 0.7006, 0.5955, 0.6933, 0.5882, 0.6976, 0.5834, 0.7055, 0.5913, 0.4902, 0.7001, 0.4891, 0.7112, 0.4803, 0.7102, 0.4816, 0.6989, 0.4803, 0.7102, 0.4791, 0.7216, 0.4705, 0.7204, 0.4716, 0.7093, 0.1413, 0.708, 0.1325, 0.7148, 0.1289, 0.7094, 0.1371, 0.7031, 0.1371, 0.7031, 0.1289, 0.7094, 0.1241, 0.7021, 0.1314, 0.6965, 0.1314, 0.6965, 0.1241, 0.7021, 0.1192, 0.6948, 0.1256, 0.69, 0.5498, 0.7212, 0.5498, 0.7292, 0.5434, 0.7283, 0.5434, 0.7212, 0.5434, 0.7212, 0.5434, 0.7283, 0.5346, 0.728, 0.5346, 0.7212, 0.5346, 0.7212, 0.5346, 0.728, 0.5259, 0.7283, 0.5259, 0.7212, 0.6776, 0.6062, 0.6719, 0.6019, 0.6754, 0.5965, 0.6818, 0.6014, 0.6818, 0.6014, 0.6754, 0.5965, 0.6803, 0.5892, 0.6875, 0.5947, 0.6875, 0.5947, 0.6803, 0.5892, 0.6852, 0.5819, 0.6933, 0.5882, 0.4954, 0.7118, 0.4944, 0.7221, 0.4879, 0.7222, 0.4891, 0.7112, 0.4891, 0.7112, 0.4879, 0.7222, 0.4791, 0.7216, 0.4803, 0.7102, 0.4791, 0.7216, 0.478, 0.7328, 0.4693, 0.7313, 0.4705, 0.7204, 0.1325, 0.7148, 0.1228, 0.7203, 0.12, 0.7146, 0.1289, 0.7094, 0.1289, 0.7094, 0.12, 0.7146, 0.1161, 0.7067, 0.1241, 0.7021, 0.1241, 0.7021, 0.1161, 0.7067, 0.1123, 0.6989, 0.1192, 0.6948, 0.1192, 0.6948, 0.1123, 0.6989, 0.1094, 0.6931, 0.1156, 0.6895, 0.5434, 0.7283, 0.5434, 0.7354, 0.5346, 0.7348, 0.5346, 0.728, 0.5346, 0.728, 0.5346, 0.7348, 0.5259, 0.7354, 0.5259, 0.7283, 0.6719, 0.6019, 0.6657, 0.5983, 0.6685, 0.5925, 0.6754, 0.5965, 0.6754, 0.5965, 0.6685, 0.5925, 0.6723, 0.5846, 0.6803, 0.5892, 0.6803, 0.5892, 0.6723, 0.5846, 0.6762, 0.5767, 0.6852, 0.5819, 0.6852, 0.5819, 0.6762, 0.5767, 0.6791, 0.571, 0.6888, 0.5766, 0.4879, 0.7222, 0.4867, 0.7331, 0.478, 0.7328, 0.4791, 0.7216, 0.478, 0.7328, 0.4768, 0.7436, 0.4682, 0.7418, 0.4693, 0.7313, 0.1228, 0.7203, 0.1125, 0.7246, 0.1105, 0.7185, 0.12, 0.7146, 0.12, 0.7146, 0.1105, 0.7185, 0.1077, 0.7102, 0.1161, 0.7067, 0.1161, 0.7067, 0.1077, 0.7102, 0.1048, 0.7019, 0.1123, 0.6989, 0.1123, 0.6989, 0.1048, 0.7019, 0.1028, 0.6959, 0.1094, 0.6931, 0.5434, 0.7354, 0.5434, 0.7422, 0.5346, 0.7413, 0.5346, 0.7348, 0.5346, 0.7348, 0.5346, 0.7413, 0.5259, 0.7422, 0.5259, 0.7354, 0.6657, 0.5983, 0.659, 0.5955, 0.6611, 0.5894, 0.6685, 0.5925, 0.6685, 0.5925, 0.6611, 0.5894, 0.6639, 0.5811, 0.6723, 0.5846, 0.6723, 0.5846, 0.6639, 0.5811, 0.6667, 0.5728, 0.6762, 0.5767, 0.6762, 0.5767, 0.6667, 0.5728, 0.6688, 0.5668, 0.6791, 0.571, 0.4867, 0.7331, 0.4856, 0.7436, 0.4768, 0.7436, 0.478, 0.7328, 0.4768, 0.7436, 0.4757, 0.7538, 0.4671, 0.7517, 0.4682, 0.7418, 0.1125, 0.7246, 0.1017, 0.7275, 0.1005, 0.7212, 0.1105, 0.7185, 0.1105, 0.7185, 0.1005, 0.7212, 0.09881, 0.7126, 0.1077, 0.7102, 0.1077, 0.7102, 0.09881, 0.7126, 0.09709, 0.704, 0.1048, 0.7019, 0.1048, 0.7019, 0.09709, 0.704, 0.09582, 0.6977, 0.1028, 0.6959, 0.5434, 0.7422, 0.5434, 0.7486, 0.5346, 0.7474, 0.5346, 0.7413, 0.5346, 0.7413, 0.5346, 0.7474, 0.5259, 0.7486, 0.5259, 0.7422, 0.659, 0.5955, 0.6521, 0.5936, 0.6533, 0.5873, 0.6611, 0.5894, 0.6611, 0.5894, 0.6533, 0.5873, 0.655, 0.5787, 0.6639, 0.5811, 0.6639, 0.5811, 0.655, 0.5787, 0.6567, 0.5701, 0.6667, 0.5728, 0.6667, 0.5728, 0.6567, 0.5701, 0.658, 0.5639, 0.6688, 0.5668, 0.4856, 0.7436, 0.4846, 0.7536, 0.4757, 0.7538, 0.4768, 0.7436, 0.4757, 0.7538, 0.4747, 0.7633, 0.4661, 0.7609, 0.4671, 0.7517, 0.1017, 0.7275, 0.09068, 0.729, 0.09028, 0.7225, 0.1005, 0.7212, 0.1005, 0.7212, 0.09028, 0.7225, 0.08972, 0.7138, 0.09881, 0.7126, 0.09881, 0.7126, 0.08972, 0.7138, 0.08914, 0.705, 0.09709, 0.704, 0.09709, 0.704, 0.08914, 0.705, 0.0887, 0.6987, 0.09582, 0.6977, 0.5434, 0.7486, 0.5434, 0.7546, 0.5346, 0.7531, 0.5346, 0.7474, 0.5346, 0.7474, 0.5346, 0.7531, 0.5259, 0.7546, 0.5259, 0.7486, 0.6521, 0.5936, 0.645, 0.5927, 0.6454, 0.5863, 0.6533, 0.5873, 0.6533, 0.5873, 0.6454, 0.5863, 0.6459, 0.5775, 0.655, 0.5787, 0.655, 0.5787, 0.6459, 0.5775, 0.6465, 0.5688, 0.6567, 0.5701, 0.6567, 0.5701, 0.6465, 0.5688, 0.647, 0.5624, 0.658, 0.5639, 0.4846, 0.7536, 0.4836, 0.7628, 0.4747, 0.7633, 0.4757, 0.7538, 0.4747, 0.7633, 0.4738, 0.7718, 0.4653, 0.7693, 0.4661, 0.7609, 0.09068, 0.729, 0.07953, 0.729, 0.07997, 0.7225, 0.09028, 0.7225, 0.09028, 0.7225, 0.07997, 0.7225, 0.08055, 0.7138, 0.08972, 0.7138, 0.08972, 0.7138, 0.08055, 0.7138, 0.08111, 0.705, 0.08914, 0.705, 0.08914, 0.705, 0.08111, 0.705, 0.08151, 0.6987, 0.0887, 0.6987, 0.5434, 0.7546, 0.5434, 0.7599, 0.5346, 0.7583, 0.5346, 0.7531, 0.5346, 0.7531, 0.5346, 0.7583, 0.5259, 0.7599, 0.5259, 0.7546, 0.645, 0.5927, 0.6378, 0.5927, 0.6373, 0.5863, 0.6454, 0.5863, 0.6454, 0.5863, 0.6373, 0.5863, 0.6367, 0.5775, 0.6459, 0.5775, 0.6459, 0.5775, 0.6367, 0.5775, 0.6362, 0.5688, 0.6465, 0.5688, 0.6465, 0.5688, 0.6362, 0.5688, 0.6358, 0.5624, 0.647, 0.5624, 0.4836, 0.7628, 0.4827, 0.7711, 0.4738, 0.7718, 0.4747, 0.7633, 0.2391, 0.7718, 0.2391, 0.763, 0.2478, 0.7616, 0.2479, 0.7701, 0.07953, 0.729, 0.06847, 0.7275, 0.06974, 0.7212, 0.07997, 0.7225, 0.07997, 0.7225, 0.06974, 0.7212, 0.07146, 0.7126, 0.08055, 0.7138, 0.08055, 0.7138, 0.07146, 0.7126, 0.07316, 0.704, 0.08111, 0.705, 0.08111, 0.705, 0.07316, 0.704, 0.07439, 0.6977, 0.08151, 0.6987, 0.513, 0.6486, 0.513, 0.654, 0.5042, 0.6554, 0.5042, 0.6503, 0.5042, 0.6503, 0.5042, 0.6554, 0.4954, 0.654, 0.4954, 0.6486, 0.6378, 0.5927, 0.6307, 0.5937, 0.6294, 0.5873, 0.6373, 0.5863, 0.6373, 0.5863, 0.6294, 0.5873, 0.6276, 0.5787, 0.6367, 0.5775, 0.6367, 0.5775, 0.6276, 0.5787, 0.626, 0.5701, 0.6362, 0.5688, 0.6362, 0.5688, 0.626, 0.5701, 0.6248, 0.5639, 0.6358, 0.5624, 0.2304, 0.7701, 0.2303, 0.7616, 0.2391, 0.763, 0.2391, 0.7718, 0.2391, 0.763, 0.239, 0.7534, 0.2478, 0.7523, 0.2478, 0.7616, 0.06847, 0.7275, 0.05769, 0.7246, 0.05977, 0.7185, 0.06974, 0.7212, 0.06974, 0.7212, 0.05977, 0.7185, 0.0626, 0.7102, 0.07146, 0.7126, 0.07146, 0.7126, 0.0626, 0.7102, 0.06541, 0.7019, 0.07316, 0.704, 0.07316, 0.704, 0.06541, 0.7019, 0.06745, 0.6959, 0.07439, 0.6977, 0.513, 0.654, 0.513, 0.6599, 0.5042, 0.6611, 0.5042, 0.6554, 0.5042, 0.6554, 0.5042, 0.6611, 0.4954, 0.6599, 0.4954, 0.654, 0.6307, 0.5937, 0.6237, 0.5955, 0.6216, 0.5894, 0.6294, 0.5873, 0.6294, 0.5873, 0.6216, 0.5894, 0.6188, 0.5811, 0.6276, 0.5787, 0.6276, 0.5787, 0.6188, 0.5811, 0.616, 0.5728, 0.626, 0.5701, 0.626, 0.5701, 0.616, 0.5728, 0.614, 0.5668, 0.6248, 0.5639, 0.2303, 0.7616, 0.2303, 0.7523, 0.239, 0.7534, 0.2391, 0.763, 0.239, 0.7534, 0.239, 0.743, 0.2478, 0.7422, 0.2478, 0.7523, 0.05769, 0.7246, 0.04738, 0.7203, 0.05024, 0.7146, 0.05977, 0.7185, 0.05977, 0.7185, 0.05024, 0.7146, 0.05412, 0.7067, 0.0626, 0.7102, 0.0626, 0.7102, 0.05412, 0.7067, 0.05799, 0.6989, 0.06541, 0.7019, 0.06541, 0.7019, 0.05799, 0.6989, 0.06081, 0.6931, 0.06745, 0.6959, 0.513, 0.6599, 0.513, 0.6663, 0.5042, 0.6672, 0.5042, 0.6611, 0.5042, 0.6611, 0.5042, 0.6672, 0.4954, 0.6663, 0.4954, 0.6599, 0.6237, 0.5955, 0.6171, 0.5983, 0.6142, 0.5925, 0.6216, 0.5894, 0.6216, 0.5894, 0.6142, 0.5925, 0.6103, 0.5846, 0.6188, 0.5811, 0.6188, 0.5811, 0.6103, 0.5846, 0.6065, 0.5767, 0.616, 0.5728, 0.616, 0.5728, 0.6065, 0.5767, 0.6037, 0.571, 0.614, 0.5668, 0.2303, 0.7523, 0.2303, 0.7422, 0.239, 0.743, 0.239, 0.7534, 0.239, 0.743, 0.239, 0.7321, 0.2478, 0.7316, 0.2478, 0.7422, 0.04738, 0.7203, 0.03772, 0.7148, 0.04131, 0.7094, 0.05024, 0.7146, 0.05024, 0.7146, 0.04131, 0.7094, 0.04618, 0.7021, 0.05412, 0.7067, 0.05412, 0.7067, 0.04618, 0.7021, 0.05104, 0.6948, 0.05799, 0.6989, 0.05799, 0.6989, 0.05104, 0.6948, 0.05459, 0.6895, 0.06081, 0.6931, 0.513, 0.6663, 0.513, 0.6731, 0.5042, 0.6737, 0.5042, 0.6672, 0.5042, 0.6672, 0.5042, 0.6737, 0.4954, 0.6731, 0.4954, 0.6663, 0.6171, 0.5983, 0.6109, 0.6019, 0.6073, 0.5965, 0.6142, 0.5925, 0.6142, 0.5925, 0.6073, 0.5965, 0.6024, 0.5892, 0.6103, 0.5846, 0.6103, 0.5846, 0.6024, 0.5892, 0.5975, 0.5819, 0.6065, 0.5767, 0.6065, 0.5767, 0.5975, 0.5819, 0.594, 0.5766, 0.6037, 0.571, 0.2303, 0.7422, 0.2303, 0.7316, 0.239, 0.7321, 0.239, 0.743, 0.239, 0.7321, 0.239, 0.7209, 0.2478, 0.7206, 0.2478, 0.7316, 0.03772, 0.7148, 0.02887, 0.708, 0.03312, 0.7031, 0.04131, 0.7094, 0.04131, 0.7094, 0.03312, 0.7031, 0.03891, 0.6965, 0.04618, 0.7021, 0.04618, 0.7021, 0.03891, 0.6965, 0.04468, 0.69, 0.05104, 0.6948, 0.05104, 0.6948, 0.04468, 0.69, 0.04889, 0.6852, 0.05459, 0.6895, 0.513, 0.6731, 0.513, 0.6801, 0.5042, 0.6805, 0.5042, 0.6737, 0.5042, 0.6737, 0.5042, 0.6805, 0.4954, 0.6801, 0.4954, 0.6731, 0.6109, 0.6019, 0.6052, 0.6062, 0.6009, 0.6014, 0.6073, 0.5965, 0.6073, 0.5965, 0.6009, 0.6014, 0.5951, 0.5947, 0.6024, 0.5892, 0.6024, 0.5892, 0.5951, 0.5947, 0.5893, 0.5882, 0.5975, 0.5819, 0.5975, 0.5819, 0.5893, 0.5882, 0.5852, 0.5834, 0.594, 0.5766, 0.2303, 0.7316, 0.2303, 0.7206, 0.239, 0.7209, 0.239, 0.7321, 0.239, 0.7209, 0.239, 0.7094, 0.2478, 0.7094, 0.2478, 0.7206, 0.2478, 0.7206, 0.2478, 0.7094, 0.2542, 0.7095, 0.2542, 0.7198, 0.03312, 0.7031, 0.02583, 0.6958, 0.03242, 0.6901, 0.03891, 0.6965, 0.03891, 0.6965, 0.03242, 0.6901, 0.039, 0.6843, 0.04468, 0.69, 0.5194, 0.6792, 0.5194, 0.6872, 0.513, 0.6873, 0.513, 0.6801, 0.513, 0.6801, 0.513, 0.6873, 0.5042, 0.6873, 0.5042, 0.6805, 0.5042, 0.6805, 0.5042, 0.6873, 0.4954, 0.6873, 0.4954, 0.6801, 0.6052, 0.6062, 0.6001, 0.6113, 0.5952, 0.607, 0.6009, 0.6014, 0.6009, 0.6014, 0.5952, 0.607, 0.5886, 0.6012, 0.5951, 0.5947, 0.5951, 0.5947, 0.5886, 0.6012, 0.582, 0.5955, 0.5893, 0.5882, 0.2239, 0.7198, 0.2239, 0.7095, 0.2303, 0.7094, 0.2303, 0.7206, 0.2303, 0.7206, 0.2303, 0.7094, 0.239, 0.7094, 0.239, 0.7209])
me_cylinder_001.materials.append(mat_material)
me_cylinder_001.use_remesh_fix_poles = True
me_cylinder_001.use_remesh_preserve_attributes = False
me_cylinder_001.update()
me_cylinder_002 = bpy.data.meshes.new('Cylinder.002')
me_cylinder_002.from_pydata([(2.073, -3.975, 6.248), (2.409, -3.986, 7.021), (2.672, 3.981, 6.248), (2.21, 0.1926, 7.021), (2.073, -3.975, 7.021), (2.546, 0.1815, 7.021), (2.195, -0.2889, 7.021), (2.409, -3.986, 6.248), (2.21, 0.1926, 6.248), (2.531, -0.3, 6.248), (2.531, -0.3, 7.021), (2.195, -0.2889, 6.248), (2.546, 0.1815, 6.248), (2.336, 3.992, 6.248), (2.336, 3.992, 7.021), (2.672, 3.981, 7.021), (2.409, -3.986, 9.005), (2.531, -0.3, 9.005), (2.336, 3.992, 9.005), (2.672, 3.981, 9.005), (2.195, -0.2889, 9.005), (2.073, -3.975, 9.005), (2.21, 0.1926, 9.005), (2.546, 0.1815, 9.005), (2.073, -3.975, 5.038), (2.195, -0.2889, 5.038), (2.531, -0.3, 5.038), (2.409, -3.986, 5.038), (2.672, 3.981, 5.038), (2.336, 3.992, 5.038), (2.546, 0.1815, 5.038), (2.21, 0.1926, 5.038), (2.542, -0.2437, 6.964), (2.561, 0.096, 6.964), (2.512, 0.1057, 6.623), (2.492, -0.247, 6.623), (2.792, 0.3287, 6.779), (2.823, 0.3158, 6.904), (2.832, -0.00285, 6.563), (2.822, -0.1497, 6.563), (2.74, -0.4732, 6.779), (2.772, -0.4645, 6.904), (2.772, -0.4645, 6.654)], [], [(11, 8, 31, 25), (1, 10, 17, 16), (5, 10, 32, 33), (10, 5, 23, 17), (3, 6, 20, 22), (4, 0, 7, 1), (12, 9, 26, 30), (6, 11, 0, 4), (9, 10, 1, 7), (13, 14, 15, 2), (8, 3, 14, 13), (8, 13, 29, 31), (5, 12, 2, 15), (22, 20, 17, 23), (22, 23, 19, 18), (17, 20, 21, 16), (6, 4, 21, 20), (5, 15, 19, 23), (4, 1, 16, 21), (15, 14, 18, 19), (14, 3, 22, 18), (25, 26, 27, 24), (25, 31, 30, 26), (30, 31, 29, 28), (0, 11, 25, 24), (2, 12, 30, 28), (9, 7, 27, 26), (13, 2, 28, 29), (7, 0, 24, 27), (10, 9, 35, 32), (9, 12, 34, 35), (12, 5, 33, 34), (36, 34, 33, 37), (38, 39, 35, 34), (35, 40, 41, 32), (35, 42, 40)])
_uv = me_cylinder_002.uv_layers.new(name='UVMap')
_uv.uv.foreach_set('vector', [0.4715, 0.3, 0.4715, 0.2663, 0.5563, 0.2663, 0.5563, 0.3, 0.1391, 1.168e-05, 0.1391, 0.2585, 0.0, 0.2585, 0.0, 0.0, 0.1391, 0.2923, 0.1391, 0.2585, 0.1431, 0.2625, 0.1431, 0.2863, 0.1391, 0.2585, 0.1391, 0.2923, 0.0, 0.2923, 0.0, 0.2585, 0.4173, 0.2663, 0.4173, 0.3, 0.2781, 0.3, 0.2781, 0.2663, 0.4417, 0.6973, 0.4417, 0.6431, 0.4653, 0.6431, 0.4653, 0.6973, 0.1933, 0.2923, 0.1933, 0.2585, 0.2781, 0.2585, 0.2781, 0.2923, 0.4173, 0.3, 0.4715, 0.3, 0.4715, 0.5583, 0.4173, 0.5583, 0.1933, 0.2585, 0.1391, 0.2585, 0.1391, 1.168e-05, 0.1933, 1.621e-05, 0.4181, 0.7517, 0.4181, 0.6975, 0.4417, 0.6975, 0.4417, 0.7517, 0.4715, 0.2663, 0.4173, 0.2663, 0.4173, 0.0, 0.4715, 0.0, 0.4715, 0.2663, 0.4715, 0.0, 0.5563, 0.0, 0.5563, 0.2663, 0.1391, 0.2923, 0.1933, 0.2923, 0.1933, 0.5587, 0.1391, 0.5587, 0.9764, 0.2665, 0.9764, 0.3003, 0.9529, 0.3003, 0.9529, 0.2665, 0.9764, 0.2665, 0.9529, 0.2665, 0.9529, 0.0, 0.9764, 0.0, 0.9529, 0.3003, 0.9764, 0.3003, 0.9764, 0.5588, 0.9529, 0.5588, 0.4173, 0.3, 0.4173, 0.5583, 0.2781, 0.5583, 0.2781, 0.3, 0.1391, 0.2923, 0.1391, 0.5587, 0.0, 0.5587, 0.0, 0.2923, 0.4417, 0.6973, 0.4653, 0.6973, 0.4653, 0.8365, 0.4417, 0.8365, 0.4417, 0.6975, 0.4181, 0.6975, 0.4181, 0.5583, 0.4417, 0.5583, 0.4173, 0.0, 0.4173, 0.2663, 0.2781, 0.2663, 0.2781, 0.0, 0.9764, 0.3003, 1.0, 0.3003, 1.0, 0.5588, 0.9764, 0.5588, 0.9764, 0.3003, 0.9764, 0.2665, 1.0, 0.2665, 1.0, 0.3003, 1.0, 0.2665, 0.9764, 0.2665, 0.9764, 0.0, 1.0, 0.0, 0.4715, 0.5583, 0.4715, 0.3, 0.5563, 0.3, 0.5563, 0.5583, 0.1933, 0.5587, 0.1933, 0.2923, 0.2781, 0.2923, 0.2781, 0.5588, 0.1933, 0.2585, 0.1933, 1.621e-05, 0.2781, 2.337e-05, 0.2781, 0.2585, 0.4181, 0.7517, 0.4417, 0.7517, 0.4417, 0.8365, 0.4181, 0.8365, 0.4653, 0.6431, 0.4417, 0.6431, 0.4417, 0.5583, 0.4653, 0.5583, 0.1391, 0.2585, 0.1933, 0.2585, 0.167, 0.2622, 0.1431, 0.2625, 0.1933, 0.2585, 0.1933, 0.2923, 0.167, 0.2869, 0.167, 0.2622, 0.1933, 0.2923, 0.1391, 0.2923, 0.1431, 0.2863, 0.167, 0.2869, 0.2634, 0.6683, 0.2542, 0.6478, 0.2777, 0.6534, 0.2719, 0.6713, 0.6933, 0.7068, 0.7006, 0.6995, 0.7226, 0.7096, 0.7052, 0.7273, 0.276, 0.7074, 0.2604, 0.694, 0.2594, 0.685, 0.276, 0.6832, 0.276, 0.7074, 0.2569, 0.7024, 0.2604, 0.694])
me_cylinder_002.materials.append(mat_board)
me_cylinder_002.use_remesh_fix_poles = True
me_cylinder_002.use_remesh_preserve_attributes = False
me_cylinder_002.use_paint_bone_selection = False
me_cylinder_002.use_paint_mask = True
me_cylinder_002.update()

# ---- objects
ob_pole = bpy.data.objects.new('Pole', me_cylinder)
ob_hoop = bpy.data.objects.new('Hoop', me_cylinder_001)
ob_board = bpy.data.objects.new('Board', me_cylinder_002)

# ---- transforms, parenting, visibility, modifiers, constraints
ob_pole.location = (0.0, 0.0, 0.0)
ob_hoop.location = (0.0, 0.0, 0.0)
ob_board.location = (0.0, 0.0, 0.0)

# ---- collection membership
col_collection.objects.link(ob_pole)
col_collection.objects.link(ob_hoop)
col_collection.objects.link(ob_board)

# ---- scene / render settings (as saved in the file)
scene.frame_start = 1; scene.frame_end = 250; scene.frame_set(1)
scene.render.engine = 'BLENDER_EEVEE_NEXT'
scene.cycles.sampling_pattern = 'TABULATED_SOBOL'
scene.cycles.use_light_tree = False
scene.view_settings.view_transform = 'Filmic'
bpy.context.view_layer.update()

# ---- added for rendering (the .blend has no active camera and no usable light): camera, sun
cam_auto = bpy.data.cameras.new('AutoCamera')
cam_auto.lens = 50.0
cam_auto.sensor_width = 36.0
cam_auto.clip_end = 1000.0
ob_auto_camera = bpy.data.objects.new('AutoCamera', cam_auto)
scene.collection.objects.link(ob_auto_camera)
ob_auto_camera.location = (15.2534, -15.7829, 14.5267)
ob_auto_camera.rotation_euler = (1.09748, -7.21219e-08, 0.694738)
scene.camera = ob_auto_camera
light_auto_sun = bpy.data.lights.new('AutoSun', 'SUN')
light_auto_sun.energy = 3.0
light_auto_sun.angle = 0.0523599
ob_auto_sun = bpy.data.objects.new('AutoSun', light_auto_sun)
scene.collection.objects.link(ob_auto_sun)
ob_auto_sun.rotation_euler = (0.872665, 0.174533, 0.523599)
bpy.context.view_layer.update()
